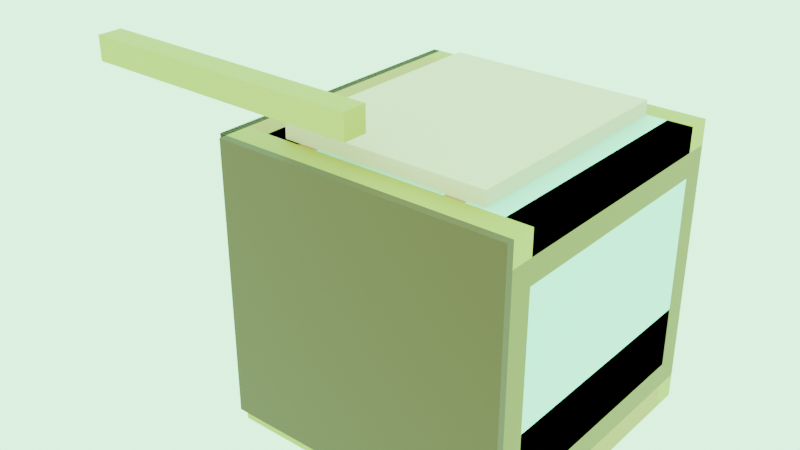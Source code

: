 # Source: SmartBar.blend  (saved by Blender 4.4.32; exported with 4.5.12 LTS)
import bpy
from mathutils import Matrix  # noqa: F401  (used for matrix-valued properties, if any)

bpy.ops.wm.read_factory_settings(use_empty=True)
scene = bpy.context.scene
scene.name = 'Scene'

# ---- collections
col_collection = bpy.data.collections.new('Collection'); scene.collection.children.link(col_collection)
col_electronics = bpy.data.collections.new('electronics'); scene.collection.children.link(col_electronics)
col_in = bpy.data.collections.new('in'); scene.collection.children.link(col_in)
col_main = bpy.data.collections.new('main'); scene.collection.children.link(col_main)
col_4x4x50 = bpy.data.collections.new('4x4x50'); col_main.children.link(col_4x4x50)
col_5x5x60 = bpy.data.collections.new('5x5x60'); col_main.children.link(col_5x5x60)
col_5x5x50 = bpy.data.collections.new('5x5x50'); col_main.children.link(col_5x5x50)
col_door = bpy.data.collections.new('door'); scene.collection.children.link(col_door)
col_insulation = bpy.data.collections.new('insulation'); scene.collection.children.link(col_insulation)
col_cladding = bpy.data.collections.new('cladding'); scene.collection.children.link(col_cladding)

# ---- materials (node trees are filled in below, after node groups)
mat_material_021 = bpy.data.materials.new('Material.021')
mat_material_023 = bpy.data.materials.new('Material.023')
mat_material_026 = bpy.data.materials.new('Material.026')
mat_material_028 = bpy.data.materials.new('Material.028')
mat_material_029 = bpy.data.materials.new('Material.029')
mat_material_030 = bpy.data.materials.new('Material.030')
mat_material_015 = bpy.data.materials.new('Material.015')
mat_material_025 = bpy.data.materials.new('Material.025')
mat_material_027 = bpy.data.materials.new('Material.027')
mat_material_024 = bpy.data.materials.new('Material.024')
mat_material_016 = bpy.data.materials.new('Material.016')
mat_material_002 = bpy.data.materials.new('Material.002')
mat_material_003 = bpy.data.materials.new('Material.003')
mat_material_004 = bpy.data.materials.new('Material.004')
mat_material_005 = bpy.data.materials.new('Material.005')
mat_material_006 = bpy.data.materials.new('Material.006')
mat_material_007 = bpy.data.materials.new('Material.007')
mat_material_008 = bpy.data.materials.new('Material.008')
mat_material_009 = bpy.data.materials.new('Material.009')
mat_material_010 = bpy.data.materials.new('Material.010')
mat_material_011 = bpy.data.materials.new('Material.011')
mat_material_012 = bpy.data.materials.new('Material.012')
mat_material_013 = bpy.data.materials.new('Material.013')
mat_material_014 = bpy.data.materials.new('Material.014')
mat_material_040 = bpy.data.materials.new('Material.040')
mat_material_041 = bpy.data.materials.new('Material.041')
mat_material_042 = bpy.data.materials.new('Material.042')
mat_material_043 = bpy.data.materials.new('Material.043')
mat_material_044 = bpy.data.materials.new('Material.044')
mat_material_031 = bpy.data.materials.new('Material.031')
mat_material_032 = bpy.data.materials.new('Material.032')
mat_material_033 = bpy.data.materials.new('Material.033')
mat_material_035 = bpy.data.materials.new('Material.035')
mat_material_036 = bpy.data.materials.new('Material.036')
mat_material_038 = bpy.data.materials.new('Material.038')
mat_material_039 = bpy.data.materials.new('Material.039')
mat_material = bpy.data.materials.new('Material')
mat_material_001 = bpy.data.materials.new('Material.001')
mat_material_017 = bpy.data.materials.new('Material.017')
mat_material_018 = bpy.data.materials.new('Material.018')
mat_material_019 = bpy.data.materials.new('Material.019')
mat_material_045 = bpy.data.materials.new('Material.045')
mat_material_046 = bpy.data.materials.new('Material.046')
mat_material_047 = bpy.data.materials.new('Material.047')
mat_material_048 = bpy.data.materials.new('Material.048')
mat_material_049 = bpy.data.materials.new('Material.049')
mat_material_050 = bpy.data.materials.new('Material.050')
mat_material_051 = bpy.data.materials.new('Material.051')
mat_material_052 = bpy.data.materials.new('Material.052')
mat_material_053 = bpy.data.materials.new('Material.053')
mat_material_054 = bpy.data.materials.new('Material.054')
mat_material_055 = bpy.data.materials.new('Material.055')
mat_material_056 = bpy.data.materials.new('Material.056')
mat_material_057 = bpy.data.materials.new('Material.057')

# ---- material node trees
mat_material_021.use_nodes = True; mat_material_021.node_tree.nodes.clear()
_N = mat_material_021.node_tree.nodes; _L = mat_material_021.node_tree.links
n0 = _N.new('ShaderNodeBsdfPrincipled'); n0.name = 'Principled BSDF'; n0.location = (10, 300)
n0.inputs[0].default_value = (1.0, 0.5156, 0.3907, 1.0)
n1 = _N.new('ShaderNodeOutputMaterial'); n1.name = 'Material Output'; n1.location = (300, 300)
_L.new(n0.outputs[0], n1.inputs[0])
n1.is_active_output = True
mat_material_023.use_nodes = True; mat_material_023.node_tree.nodes.clear()
_N = mat_material_023.node_tree.nodes; _L = mat_material_023.node_tree.links
n0 = _N.new('ShaderNodeBsdfPrincipled'); n0.name = 'Principled BSDF'; n0.location = (10, 300)
n0.inputs[0].default_value = (0.5772, 0.2355, 0.03261, 1.0)
n0.inputs[2].default_value = 0.5725
n1 = _N.new('ShaderNodeOutputMaterial'); n1.name = 'Material Output'; n1.location = (300, 300)
_L.new(n0.outputs[0], n1.inputs[0])
n1.is_active_output = True
mat_material_026.use_nodes = True; mat_material_026.node_tree.nodes.clear()
_N = mat_material_026.node_tree.nodes; _L = mat_material_026.node_tree.links
n0 = _N.new('ShaderNodeBsdfPrincipled'); n0.name = 'Principled BSDF'; n0.location = (10, 300)
n0.inputs[0].default_value = (0.5772, 0.2355, 0.03261, 1.0)
n0.inputs[2].default_value = 0.5725
n1 = _N.new('ShaderNodeOutputMaterial'); n1.name = 'Material Output'; n1.location = (300, 300)
_L.new(n0.outputs[0], n1.inputs[0])
n1.is_active_output = True
mat_material_028.use_nodes = True; mat_material_028.node_tree.nodes.clear()
_N = mat_material_028.node_tree.nodes; _L = mat_material_028.node_tree.links
n0 = _N.new('ShaderNodeBsdfPrincipled'); n0.name = 'Principled BSDF'; n0.location = (10, 300)
n0.inputs[0].default_value = (0.5772, 0.2355, 0.03261, 1.0)
n0.inputs[2].default_value = 0.5725
n1 = _N.new('ShaderNodeOutputMaterial'); n1.name = 'Material Output'; n1.location = (300, 300)
_L.new(n0.outputs[0], n1.inputs[0])
n1.is_active_output = True
mat_material_029.use_nodes = True; mat_material_029.node_tree.nodes.clear()
_N = mat_material_029.node_tree.nodes; _L = mat_material_029.node_tree.links
n0 = _N.new('ShaderNodeBsdfPrincipled'); n0.name = 'Principled BSDF'; n0.location = (10, 300)
n0.inputs[0].default_value = (0.5772, 0.2355, 0.03261, 1.0)
n0.inputs[2].default_value = 0.5725
n1 = _N.new('ShaderNodeOutputMaterial'); n1.name = 'Material Output'; n1.location = (300, 300)
_L.new(n0.outputs[0], n1.inputs[0])
n1.is_active_output = True
mat_material_030.use_nodes = True; mat_material_030.node_tree.nodes.clear()
_N = mat_material_030.node_tree.nodes; _L = mat_material_030.node_tree.links
n0 = _N.new('ShaderNodeBsdfPrincipled'); n0.name = 'Principled BSDF'; n0.location = (10, 300)
n0.inputs[0].default_value = (0.5772, 0.2355, 0.03261, 1.0)
n0.inputs[2].default_value = 0.5725
n1 = _N.new('ShaderNodeOutputMaterial'); n1.name = 'Material Output'; n1.location = (300, 300)
_L.new(n0.outputs[0], n1.inputs[0])
n1.is_active_output = True
mat_material_015.use_nodes = True; mat_material_015.node_tree.nodes.clear()
_N = mat_material_015.node_tree.nodes; _L = mat_material_015.node_tree.links
n0 = _N.new('ShaderNodeBsdfPrincipled'); n0.name = 'Principled BSDF'; n0.location = (10, 300)
n0.inputs[0].default_value = (0.5776, 0.159, 0.0648, 1.0)
n0.inputs[2].default_value = 0.5725
n1 = _N.new('ShaderNodeOutputMaterial'); n1.name = 'Material Output'; n1.location = (300, 300)
_L.new(n0.outputs[0], n1.inputs[0])
n1.is_active_output = True
mat_material_025.use_nodes = True; mat_material_025.node_tree.nodes.clear()
_N = mat_material_025.node_tree.nodes; _L = mat_material_025.node_tree.links
n0 = _N.new('ShaderNodeBsdfPrincipled'); n0.name = 'Principled BSDF'; n0.location = (10, 300)
n0.inputs[0].default_value = (0.5776, 0.159, 0.0648, 1.0)
n0.inputs[2].default_value = 0.5725
n1 = _N.new('ShaderNodeOutputMaterial'); n1.name = 'Material Output'; n1.location = (300, 300)
_L.new(n0.outputs[0], n1.inputs[0])
n1.is_active_output = True
mat_material_027.use_nodes = True; mat_material_027.node_tree.nodes.clear()
_N = mat_material_027.node_tree.nodes; _L = mat_material_027.node_tree.links
n0 = _N.new('ShaderNodeBsdfPrincipled'); n0.name = 'Principled BSDF'; n0.location = (10, 300)
n0.inputs[0].default_value = (0.5776, 0.159, 0.0648, 1.0)
n0.inputs[2].default_value = 0.5725
n1 = _N.new('ShaderNodeOutputMaterial'); n1.name = 'Material Output'; n1.location = (300, 300)
_L.new(n0.outputs[0], n1.inputs[0])
n1.is_active_output = True
mat_material_024.use_nodes = True; mat_material_024.node_tree.nodes.clear()
_N = mat_material_024.node_tree.nodes; _L = mat_material_024.node_tree.links
n0 = _N.new('ShaderNodeBsdfPrincipled'); n0.name = 'Principled BSDF'; n0.location = (10, 300)
n0.inputs[0].default_value = (0.5776, 0.159, 0.0648, 1.0)
n0.inputs[2].default_value = 0.5725
n1 = _N.new('ShaderNodeOutputMaterial'); n1.name = 'Material Output'; n1.location = (300, 300)
_L.new(n0.outputs[0], n1.inputs[0])
n1.is_active_output = True
mat_material_016.use_nodes = True; mat_material_016.node_tree.nodes.clear()
_N = mat_material_016.node_tree.nodes; _L = mat_material_016.node_tree.links
n0 = _N.new('ShaderNodeBsdfPrincipled'); n0.name = 'Principled BSDF'; n0.location = (10, 300)
n0.inputs[0].default_value = (0.5776, 0.159, 0.0648, 1.0)
n0.inputs[2].default_value = 0.5725
n1 = _N.new('ShaderNodeOutputMaterial'); n1.name = 'Material Output'; n1.location = (300, 300)
_L.new(n0.outputs[0], n1.inputs[0])
n1.is_active_output = True
mat_material_002.use_nodes = True; mat_material_002.node_tree.nodes.clear()
_N = mat_material_002.node_tree.nodes; _L = mat_material_002.node_tree.links
n0 = _N.new('ShaderNodeBsdfPrincipled'); n0.name = 'Principled BSDF'; n0.location = (10, 300)
n0.inputs[0].default_value = (0.5404, 0.3119, 0.005986, 1.0)
n0.inputs[2].default_value = 0.5725
n1 = _N.new('ShaderNodeOutputMaterial'); n1.name = 'Material Output'; n1.location = (300, 300)
_L.new(n0.outputs[0], n1.inputs[0])
n1.is_active_output = True
mat_material_003.use_nodes = True; mat_material_003.node_tree.nodes.clear()
_N = mat_material_003.node_tree.nodes; _L = mat_material_003.node_tree.links
n0 = _N.new('ShaderNodeBsdfPrincipled'); n0.name = 'Principled BSDF'; n0.location = (10, 300)
n0.inputs[0].default_value = (0.5404, 0.3119, 0.005986, 1.0)
n0.inputs[2].default_value = 0.5725
n1 = _N.new('ShaderNodeOutputMaterial'); n1.name = 'Material Output'; n1.location = (300, 300)
_L.new(n0.outputs[0], n1.inputs[0])
n1.is_active_output = True
mat_material_004.use_nodes = True; mat_material_004.node_tree.nodes.clear()
_N = mat_material_004.node_tree.nodes; _L = mat_material_004.node_tree.links
n0 = _N.new('ShaderNodeBsdfPrincipled'); n0.name = 'Principled BSDF'; n0.location = (10, 300)
n0.inputs[0].default_value = (0.5404, 0.3119, 0.005986, 1.0)
n0.inputs[2].default_value = 0.5725
n1 = _N.new('ShaderNodeOutputMaterial'); n1.name = 'Material Output'; n1.location = (300, 300)
_L.new(n0.outputs[0], n1.inputs[0])
n1.is_active_output = True
mat_material_005.use_nodes = True; mat_material_005.node_tree.nodes.clear()
_N = mat_material_005.node_tree.nodes; _L = mat_material_005.node_tree.links
n0 = _N.new('ShaderNodeBsdfPrincipled'); n0.name = 'Principled BSDF'; n0.location = (10, 300)
n0.inputs[0].default_value = (0.5404, 0.3119, 0.005986, 1.0)
n0.inputs[2].default_value = 0.5725
n1 = _N.new('ShaderNodeOutputMaterial'); n1.name = 'Material Output'; n1.location = (300, 300)
_L.new(n0.outputs[0], n1.inputs[0])
n1.is_active_output = True
mat_material_006.use_nodes = True; mat_material_006.node_tree.nodes.clear()
_N = mat_material_006.node_tree.nodes; _L = mat_material_006.node_tree.links
n0 = _N.new('ShaderNodeBsdfPrincipled'); n0.name = 'Principled BSDF'; n0.location = (10, 300)
n0.inputs[0].default_value = (0.5404, 0.3119, 0.005986, 1.0)
n0.inputs[2].default_value = 0.5725
n1 = _N.new('ShaderNodeOutputMaterial'); n1.name = 'Material Output'; n1.location = (300, 300)
_L.new(n0.outputs[0], n1.inputs[0])
n1.is_active_output = True
mat_material_007.use_nodes = True; mat_material_007.node_tree.nodes.clear()
_N = mat_material_007.node_tree.nodes; _L = mat_material_007.node_tree.links
n0 = _N.new('ShaderNodeBsdfPrincipled'); n0.name = 'Principled BSDF'; n0.location = (10, 300)
n0.inputs[0].default_value = (0.5772, 0.2355, 0.03261, 1.0)
n0.inputs[2].default_value = 0.5725
n1 = _N.new('ShaderNodeOutputMaterial'); n1.name = 'Material Output'; n1.location = (300, 300)
_L.new(n0.outputs[0], n1.inputs[0])
n1.is_active_output = True
mat_material_008.use_nodes = True; mat_material_008.node_tree.nodes.clear()
_N = mat_material_008.node_tree.nodes; _L = mat_material_008.node_tree.links
n0 = _N.new('ShaderNodeBsdfPrincipled'); n0.name = 'Principled BSDF'; n0.location = (10, 300)
n0.inputs[0].default_value = (0.5772, 0.2355, 0.03261, 1.0)
n0.inputs[2].default_value = 0.5725
n1 = _N.new('ShaderNodeOutputMaterial'); n1.name = 'Material Output'; n1.location = (300, 300)
_L.new(n0.outputs[0], n1.inputs[0])
n1.is_active_output = True
mat_material_009.use_nodes = True; mat_material_009.node_tree.nodes.clear()
_N = mat_material_009.node_tree.nodes; _L = mat_material_009.node_tree.links
n0 = _N.new('ShaderNodeBsdfPrincipled'); n0.name = 'Principled BSDF'; n0.location = (10, 300)
n0.inputs[0].default_value = (0.5772, 0.2355, 0.03261, 1.0)
n0.inputs[2].default_value = 0.5725
n1 = _N.new('ShaderNodeOutputMaterial'); n1.name = 'Material Output'; n1.location = (300, 300)
_L.new(n0.outputs[0], n1.inputs[0])
n1.is_active_output = True
mat_material_010.use_nodes = True; mat_material_010.node_tree.nodes.clear()
_N = mat_material_010.node_tree.nodes; _L = mat_material_010.node_tree.links
n0 = _N.new('ShaderNodeBsdfPrincipled'); n0.name = 'Principled BSDF'; n0.location = (10, 300)
n0.inputs[0].default_value = (0.5772, 0.2355, 0.03261, 1.0)
n0.inputs[2].default_value = 0.5725
n1 = _N.new('ShaderNodeOutputMaterial'); n1.name = 'Material Output'; n1.location = (300, 300)
_L.new(n0.outputs[0], n1.inputs[0])
n1.is_active_output = True
mat_material_011.use_nodes = True; mat_material_011.node_tree.nodes.clear()
_N = mat_material_011.node_tree.nodes; _L = mat_material_011.node_tree.links
n0 = _N.new('ShaderNodeBsdfPrincipled'); n0.name = 'Principled BSDF'; n0.location = (10, 300)
n0.inputs[0].default_value = (0.5772, 0.2355, 0.03261, 1.0)
n0.inputs[2].default_value = 0.5725
n1 = _N.new('ShaderNodeOutputMaterial'); n1.name = 'Material Output'; n1.location = (300, 300)
_L.new(n0.outputs[0], n1.inputs[0])
n1.is_active_output = True
mat_material_012.use_nodes = True; mat_material_012.node_tree.nodes.clear()
_N = mat_material_012.node_tree.nodes; _L = mat_material_012.node_tree.links
n0 = _N.new('ShaderNodeBsdfPrincipled'); n0.name = 'Principled BSDF'; n0.location = (10, 300)
n0.inputs[0].default_value = (0.5772, 0.2355, 0.03261, 1.0)
n0.inputs[2].default_value = 0.5725
n1 = _N.new('ShaderNodeOutputMaterial'); n1.name = 'Material Output'; n1.location = (300, 300)
_L.new(n0.outputs[0], n1.inputs[0])
n1.is_active_output = True
mat_material_013.use_nodes = True; mat_material_013.node_tree.nodes.clear()
_N = mat_material_013.node_tree.nodes; _L = mat_material_013.node_tree.links
n0 = _N.new('ShaderNodeBsdfPrincipled'); n0.name = 'Principled BSDF'; n0.location = (10, 300)
n0.inputs[0].default_value = (0.5772, 0.2355, 0.03261, 1.0)
n0.inputs[2].default_value = 0.5725
n1 = _N.new('ShaderNodeOutputMaterial'); n1.name = 'Material Output'; n1.location = (300, 300)
_L.new(n0.outputs[0], n1.inputs[0])
n1.is_active_output = True
mat_material_014.use_nodes = True; mat_material_014.node_tree.nodes.clear()
_N = mat_material_014.node_tree.nodes; _L = mat_material_014.node_tree.links
n0 = _N.new('ShaderNodeBsdfPrincipled'); n0.name = 'Principled BSDF'; n0.location = (10, 300)
n0.inputs[0].default_value = (0.5772, 0.2355, 0.03261, 1.0)
n0.inputs[2].default_value = 0.5725
n1 = _N.new('ShaderNodeOutputMaterial'); n1.name = 'Material Output'; n1.location = (300, 300)
_L.new(n0.outputs[0], n1.inputs[0])
n1.is_active_output = True
mat_material_040.use_nodes = True; mat_material_040.node_tree.nodes.clear()
_N = mat_material_040.node_tree.nodes; _L = mat_material_040.node_tree.links
n0 = _N.new('ShaderNodeBsdfPrincipled'); n0.name = 'Principled BSDF'; n0.location = (10, 300)
n0.inputs[0].default_value = (0.2918, 0.1221, 0.0185, 1.0)
n0.inputs[2].default_value = 0.5725
n1 = _N.new('ShaderNodeOutputMaterial'); n1.name = 'Material Output'; n1.location = (300, 300)
_L.new(n0.outputs[0], n1.inputs[0])
n1.is_active_output = True
mat_material_041.use_nodes = True; mat_material_041.node_tree.nodes.clear()
_N = mat_material_041.node_tree.nodes; _L = mat_material_041.node_tree.links
n0 = _N.new('ShaderNodeBsdfPrincipled'); n0.name = 'Principled BSDF'; n0.location = (10, 300)
n0.inputs[0].default_value = (0.2912, 0.1218, 0.01865, 1.0)
n0.inputs[2].default_value = 0.5725
n1 = _N.new('ShaderNodeOutputMaterial'); n1.name = 'Material Output'; n1.location = (300, 300)
_L.new(n0.outputs[0], n1.inputs[0])
n1.is_active_output = True
mat_material_042.use_nodes = True; mat_material_042.node_tree.nodes.clear()
_N = mat_material_042.node_tree.nodes; _L = mat_material_042.node_tree.links
n0 = _N.new('ShaderNodeBsdfPrincipled'); n0.name = 'Principled BSDF'; n0.location = (10, 300)
n0.inputs[0].default_value = (0.2918, 0.1221, 0.0185, 1.0)
n0.inputs[2].default_value = 0.5725
n1 = _N.new('ShaderNodeOutputMaterial'); n1.name = 'Material Output'; n1.location = (300, 300)
_L.new(n0.outputs[0], n1.inputs[0])
n1.is_active_output = True
mat_material_043.use_nodes = True; mat_material_043.node_tree.nodes.clear()
_N = mat_material_043.node_tree.nodes; _L = mat_material_043.node_tree.links
n0 = _N.new('ShaderNodeBsdfPrincipled'); n0.name = 'Principled BSDF'; n0.location = (10, 300)
n0.inputs[0].default_value = (0.2918, 0.1221, 0.0185, 1.0)
n0.inputs[2].default_value = 0.5725
n1 = _N.new('ShaderNodeOutputMaterial'); n1.name = 'Material Output'; n1.location = (300, 300)
_L.new(n0.outputs[0], n1.inputs[0])
n1.is_active_output = True
mat_material_044.use_nodes = True; mat_material_044.node_tree.nodes.clear()
_N = mat_material_044.node_tree.nodes; _L = mat_material_044.node_tree.links
n0 = _N.new('ShaderNodeBsdfPrincipled'); n0.name = 'Principled BSDF'; n0.location = (10, 300)
n0.inputs[0].default_value = (0.1503, 0.7569, 0.8, 1.0)
n1 = _N.new('ShaderNodeOutputMaterial'); n1.name = 'Material Output'; n1.location = (300, 300)
_L.new(n0.outputs[0], n1.inputs[0])
n1.is_active_output = True
mat_material_031.use_nodes = True; mat_material_031.node_tree.nodes.clear()
_N = mat_material_031.node_tree.nodes; _L = mat_material_031.node_tree.links
n0 = _N.new('ShaderNodeBsdfPrincipled'); n0.name = 'Principled BSDF'; n0.location = (10, 300)
n0.inputs[0].default_value = (0.1503, 0.7569, 0.8, 1.0)
n1 = _N.new('ShaderNodeOutputMaterial'); n1.name = 'Material Output'; n1.location = (300, 300)
_L.new(n0.outputs[0], n1.inputs[0])
n1.is_active_output = True
mat_material_032.use_nodes = True; mat_material_032.node_tree.nodes.clear()
_N = mat_material_032.node_tree.nodes; _L = mat_material_032.node_tree.links
n0 = _N.new('ShaderNodeBsdfPrincipled'); n0.name = 'Principled BSDF'; n0.location = (10, 300)
n0.inputs[0].default_value = (0.1503, 0.7569, 0.8, 1.0)
n1 = _N.new('ShaderNodeOutputMaterial'); n1.name = 'Material Output'; n1.location = (300, 300)
_L.new(n0.outputs[0], n1.inputs[0])
n1.is_active_output = True
mat_material_033.use_nodes = True; mat_material_033.node_tree.nodes.clear()
_N = mat_material_033.node_tree.nodes; _L = mat_material_033.node_tree.links
n0 = _N.new('ShaderNodeBsdfPrincipled'); n0.name = 'Principled BSDF'; n0.location = (10, 300)
n0.inputs[0].default_value = (0.1503, 0.7569, 0.8, 1.0)
n1 = _N.new('ShaderNodeOutputMaterial'); n1.name = 'Material Output'; n1.location = (300, 300)
_L.new(n0.outputs[0], n1.inputs[0])
n1.is_active_output = True
mat_material_035.use_nodes = True; mat_material_035.node_tree.nodes.clear()
_N = mat_material_035.node_tree.nodes; _L = mat_material_035.node_tree.links
n0 = _N.new('ShaderNodeBsdfPrincipled'); n0.name = 'Principled BSDF'; n0.location = (10, 300)
n0.inputs[0].default_value = (0.1503, 0.7569, 0.8, 1.0)
n1 = _N.new('ShaderNodeOutputMaterial'); n1.name = 'Material Output'; n1.location = (300, 300)
_L.new(n0.outputs[0], n1.inputs[0])
n1.is_active_output = True
mat_material_036.use_nodes = True; mat_material_036.node_tree.nodes.clear()
_N = mat_material_036.node_tree.nodes; _L = mat_material_036.node_tree.links
n0 = _N.new('ShaderNodeBsdfPrincipled'); n0.name = 'Principled BSDF'; n0.location = (10, 300)
n0.inputs[0].default_value = (0.1503, 0.7569, 0.8, 1.0)
n1 = _N.new('ShaderNodeOutputMaterial'); n1.name = 'Material Output'; n1.location = (300, 300)
_L.new(n0.outputs[0], n1.inputs[0])
n1.is_active_output = True
mat_material_038.use_nodes = True; mat_material_038.node_tree.nodes.clear()
_N = mat_material_038.node_tree.nodes; _L = mat_material_038.node_tree.links
n0 = _N.new('ShaderNodeBsdfPrincipled'); n0.name = 'Principled BSDF'; n0.location = (10, 300)
n0.inputs[0].default_value = (0.1503, 0.7569, 0.8, 1.0)
n1 = _N.new('ShaderNodeOutputMaterial'); n1.name = 'Material Output'; n1.location = (300, 300)
_L.new(n0.outputs[0], n1.inputs[0])
n1.is_active_output = True
mat_material_039.use_nodes = True; mat_material_039.node_tree.nodes.clear()
_N = mat_material_039.node_tree.nodes; _L = mat_material_039.node_tree.links
n0 = _N.new('ShaderNodeBsdfPrincipled'); n0.name = 'Principled BSDF'; n0.location = (10, 300)
n0.inputs[0].default_value = (0.1503, 0.7569, 0.8, 1.0)
n1 = _N.new('ShaderNodeOutputMaterial'); n1.name = 'Material Output'; n1.location = (300, 300)
_L.new(n0.outputs[0], n1.inputs[0])
n1.is_active_output = True
mat_material.use_nodes = True; mat_material.node_tree.nodes.clear()
_N = mat_material.node_tree.nodes; _L = mat_material.node_tree.links
n0 = _N.new('ShaderNodeBsdfPrincipled'); n0.name = 'Principled BSDF'; n0.location = (10, 300)
n0.inputs[0].default_value = (0.1195, 0.0185, 0.0, 1.0)
n1 = _N.new('ShaderNodeOutputMaterial'); n1.name = 'Material Output'; n1.location = (300, 300)
_L.new(n0.outputs[0], n1.inputs[0])
n1.is_active_output = True
mat_material_001.use_nodes = True; mat_material_001.node_tree.nodes.clear()
_N = mat_material_001.node_tree.nodes; _L = mat_material_001.node_tree.links
n0 = _N.new('ShaderNodeBsdfPrincipled'); n0.name = 'Principled BSDF'; n0.location = (10, 300)
n0.inputs[0].default_value = (0.1195, 0.0185, 0.0, 1.0)
n1 = _N.new('ShaderNodeOutputMaterial'); n1.name = 'Material Output'; n1.location = (300, 300)
_L.new(n0.outputs[0], n1.inputs[0])
n1.is_active_output = True
mat_material_017.use_nodes = True; mat_material_017.node_tree.nodes.clear()
_N = mat_material_017.node_tree.nodes; _L = mat_material_017.node_tree.links
n0 = _N.new('ShaderNodeBsdfPrincipled'); n0.name = 'Principled BSDF'; n0.location = (10, 300)
n0.inputs[0].default_value = (0.1195, 0.0185, 0.0, 1.0)
n1 = _N.new('ShaderNodeOutputMaterial'); n1.name = 'Material Output'; n1.location = (300, 300)
_L.new(n0.outputs[0], n1.inputs[0])
n1.is_active_output = True
mat_material_018.use_nodes = True; mat_material_018.node_tree.nodes.clear()
_N = mat_material_018.node_tree.nodes; _L = mat_material_018.node_tree.links
n0 = _N.new('ShaderNodeBsdfPrincipled'); n0.name = 'Principled BSDF'; n0.location = (10, 300)
n0.inputs[0].default_value = (0.1195, 0.0185, 0.0, 1.0)
n1 = _N.new('ShaderNodeOutputMaterial'); n1.name = 'Material Output'; n1.location = (300, 300)
_L.new(n0.outputs[0], n1.inputs[0])
n1.is_active_output = True
mat_material_019.use_nodes = True; mat_material_019.node_tree.nodes.clear()
_N = mat_material_019.node_tree.nodes; _L = mat_material_019.node_tree.links
n0 = _N.new('ShaderNodeBsdfPrincipled'); n0.name = 'Principled BSDF'; n0.location = (10, 300)
n0.inputs[0].default_value = (0.1195, 0.0185, 0.0, 1.0)
n1 = _N.new('ShaderNodeOutputMaterial'); n1.name = 'Material Output'; n1.location = (300, 300)
_L.new(n0.outputs[0], n1.inputs[0])
n1.is_active_output = True
mat_material_045.use_nodes = True; mat_material_045.node_tree.nodes.clear()
_N = mat_material_045.node_tree.nodes; _L = mat_material_045.node_tree.links
n0 = _N.new('ShaderNodeBsdfPrincipled'); n0.name = 'Principled BSDF'; n0.location = (10, 300)
n0.inputs[0].default_value = (0.1195, 0.0185, 0.0, 1.0)
n1 = _N.new('ShaderNodeOutputMaterial'); n1.name = 'Material Output'; n1.location = (300, 300)
_L.new(n0.outputs[0], n1.inputs[0])
n1.is_active_output = True
mat_material_046.use_nodes = True; mat_material_046.node_tree.nodes.clear()
_N = mat_material_046.node_tree.nodes; _L = mat_material_046.node_tree.links
n0 = _N.new('ShaderNodeBsdfPrincipled'); n0.name = 'Principled BSDF'; n0.location = (10, 300)
n0.inputs[0].default_value = (0.1195, 0.0185, 0.0, 1.0)
n1 = _N.new('ShaderNodeOutputMaterial'); n1.name = 'Material Output'; n1.location = (300, 300)
_L.new(n0.outputs[0], n1.inputs[0])
n1.is_active_output = True
mat_material_047.use_nodes = True; mat_material_047.node_tree.nodes.clear()
_N = mat_material_047.node_tree.nodes; _L = mat_material_047.node_tree.links
n0 = _N.new('ShaderNodeBsdfPrincipled'); n0.name = 'Principled BSDF'; n0.location = (10, 300)
n0.inputs[0].default_value = (0.1195, 0.0185, 0.0, 1.0)
n1 = _N.new('ShaderNodeOutputMaterial'); n1.name = 'Material Output'; n1.location = (300, 300)
_L.new(n0.outputs[0], n1.inputs[0])
n1.is_active_output = True
mat_material_048.use_nodes = True; mat_material_048.node_tree.nodes.clear()
_N = mat_material_048.node_tree.nodes; _L = mat_material_048.node_tree.links
n0 = _N.new('ShaderNodeBsdfPrincipled'); n0.name = 'Principled BSDF'; n0.location = (10, 300)
n0.inputs[0].default_value = (0.1195, 0.0185, 0.0, 1.0)
n1 = _N.new('ShaderNodeOutputMaterial'); n1.name = 'Material Output'; n1.location = (300, 300)
_L.new(n0.outputs[0], n1.inputs[0])
n1.is_active_output = True
mat_material_049.use_nodes = True; mat_material_049.node_tree.nodes.clear()
_N = mat_material_049.node_tree.nodes; _L = mat_material_049.node_tree.links
n0 = _N.new('ShaderNodeBsdfPrincipled'); n0.name = 'Principled BSDF'; n0.location = (10, 300)
n0.inputs[0].default_value = (0.1195, 0.0185, 0.0, 1.0)
n1 = _N.new('ShaderNodeOutputMaterial'); n1.name = 'Material Output'; n1.location = (300, 300)
_L.new(n0.outputs[0], n1.inputs[0])
n1.is_active_output = True
mat_material_050.use_nodes = True; mat_material_050.node_tree.nodes.clear()
_N = mat_material_050.node_tree.nodes; _L = mat_material_050.node_tree.links
n0 = _N.new('ShaderNodeBsdfPrincipled'); n0.name = 'Principled BSDF'; n0.location = (10, 300)
n0.inputs[0].default_value = (0.1195, 0.0185, 0.0, 1.0)
n1 = _N.new('ShaderNodeOutputMaterial'); n1.name = 'Material Output'; n1.location = (300, 300)
_L.new(n0.outputs[0], n1.inputs[0])
n1.is_active_output = True
mat_material_051.use_nodes = True; mat_material_051.node_tree.nodes.clear()
_N = mat_material_051.node_tree.nodes; _L = mat_material_051.node_tree.links
n0 = _N.new('ShaderNodeBsdfPrincipled'); n0.name = 'Principled BSDF'; n0.location = (10, 300)
n0.inputs[0].default_value = (0.1195, 0.0185, 0.0, 1.0)
n1 = _N.new('ShaderNodeOutputMaterial'); n1.name = 'Material Output'; n1.location = (300, 300)
_L.new(n0.outputs[0], n1.inputs[0])
n1.is_active_output = True
mat_material_052.use_nodes = True; mat_material_052.node_tree.nodes.clear()
_N = mat_material_052.node_tree.nodes; _L = mat_material_052.node_tree.links
n0 = _N.new('ShaderNodeBsdfPrincipled'); n0.name = 'Principled BSDF'; n0.location = (10, 300)
n0.inputs[0].default_value = (0.1195, 0.0185, 0.0, 1.0)
n1 = _N.new('ShaderNodeOutputMaterial'); n1.name = 'Material Output'; n1.location = (300, 300)
_L.new(n0.outputs[0], n1.inputs[0])
n1.is_active_output = True
mat_material_053.use_nodes = True; mat_material_053.node_tree.nodes.clear()
_N = mat_material_053.node_tree.nodes; _L = mat_material_053.node_tree.links
n0 = _N.new('ShaderNodeBsdfPrincipled'); n0.name = 'Principled BSDF'; n0.location = (10, 300)
n0.inputs[0].default_value = (0.1195, 0.0185, 0.0, 1.0)
n1 = _N.new('ShaderNodeOutputMaterial'); n1.name = 'Material Output'; n1.location = (300, 300)
_L.new(n0.outputs[0], n1.inputs[0])
n1.is_active_output = True
mat_material_054.use_nodes = True; mat_material_054.node_tree.nodes.clear()
_N = mat_material_054.node_tree.nodes; _L = mat_material_054.node_tree.links
n0 = _N.new('ShaderNodeBsdfPrincipled'); n0.name = 'Principled BSDF'; n0.location = (10, 300)
n0.inputs[0].default_value = (0.1195, 0.0185, 0.0, 1.0)
n1 = _N.new('ShaderNodeOutputMaterial'); n1.name = 'Material Output'; n1.location = (300, 300)
_L.new(n0.outputs[0], n1.inputs[0])
n1.is_active_output = True
mat_material_055.use_nodes = True; mat_material_055.node_tree.nodes.clear()
_N = mat_material_055.node_tree.nodes; _L = mat_material_055.node_tree.links
n0 = _N.new('ShaderNodeBsdfPrincipled'); n0.name = 'Principled BSDF'; n0.location = (10, 300)
n0.inputs[0].default_value = (0.1195, 0.0185, 0.0, 1.0)
n1 = _N.new('ShaderNodeOutputMaterial'); n1.name = 'Material Output'; n1.location = (300, 300)
_L.new(n0.outputs[0], n1.inputs[0])
n1.is_active_output = True
mat_material_056.use_nodes = True; mat_material_056.node_tree.nodes.clear()
_N = mat_material_056.node_tree.nodes; _L = mat_material_056.node_tree.links
n0 = _N.new('ShaderNodeBsdfPrincipled'); n0.name = 'Principled BSDF'; n0.location = (10, 300)
n0.inputs[0].default_value = (0.1195, 0.0185, 0.0, 1.0)
n1 = _N.new('ShaderNodeOutputMaterial'); n1.name = 'Material Output'; n1.location = (300, 300)
_L.new(n0.outputs[0], n1.inputs[0])
n1.is_active_output = True
mat_material_057.use_nodes = True; mat_material_057.node_tree.nodes.clear()
_N = mat_material_057.node_tree.nodes; _L = mat_material_057.node_tree.links
n0 = _N.new('ShaderNodeBsdfPrincipled'); n0.name = 'Principled BSDF'; n0.location = (10, 300)
n0.inputs[0].default_value = (0.1195, 0.0185, 0.0, 1.0)
n1 = _N.new('ShaderNodeOutputMaterial'); n1.name = 'Material Output'; n1.location = (300, 300)
_L.new(n0.outputs[0], n1.inputs[0])
n1.is_active_output = True

# ---- world
world_world = bpy.data.worlds.new('World'); scene.world = world_world
world_world.use_nodes = True; world_world.node_tree.nodes.clear()
_N = world_world.node_tree.nodes; _L = world_world.node_tree.links
n0 = _N.new('ShaderNodeOutputWorld'); n0.name = 'World Output'; n0.location = (300, 300)
n1 = _N.new('ShaderNodeBackground'); n1.name = 'Background'; n1.location = (10, 300)
n1.inputs[0].default_value = (0.01384, 0.05088, 0.02214, 1.0)
n1.inputs[1].default_value = 108.2
_L.new(n1.outputs[0], n0.inputs[0])
n0.is_active_output = True
world_world.color = (0.05088, 0.05088, 0.05088)
world_world.sun_shadow_jitter_overblur = 0.0

# ---- meshes
me_cube_002 = bpy.data.meshes.new('Cube.002')
me_cube_002.from_pydata([(-35.0, -35.0, -35.0), (-35.0, -35.0, 35.0), (-35.0, 35.0, -35.0), (-35.0, 35.0, 35.0), (35.0, -35.0, -35.0), (35.0, -35.0, 35.0), (35.0, 35.0, -35.0), (35.0, 35.0, 35.0), (-35.0, -35.0, -35.0), (-35.0, -35.0, 35.0), (-35.0, 35.0, -35.0), (-35.0, 35.0, 35.0), (35.0, -35.0, -35.0), (35.0, -35.0, 35.0), (35.0, 35.0, -35.0), (35.0, 35.0, 35.0)], [], [(0, 1, 3, 2), (2, 3, 7, 6), (6, 7, 5, 4), (4, 5, 1, 0), (2, 6, 4, 0), (7, 3, 1, 5), (8, 9, 11, 10), (10, 11, 15, 14), (14, 15, 13, 12), (12, 13, 9, 8), (10, 14, 12, 8), (15, 11, 9, 13)])
_uv = me_cube_002.uv_layers.new(name='UVMap')
_uv.uv.foreach_set('vector', [0.375, 0.0, 0.625, 0.0, 0.625, 0.25, 0.375, 0.25, 0.375, 0.25, 0.625, 0.25, 0.625, 0.5, 0.375, 0.5, 0.375, 0.5, 0.625, 0.5, 0.625, 0.75, 0.375, 0.75, 0.375, 0.75, 0.625, 0.75, 0.625, 1.0, 0.375, 1.0, 0.125, 0.5, 0.375, 0.5, 0.375, 0.75, 0.125, 0.75, 0.625, 0.5, 0.875, 0.5, 0.875, 0.75, 0.625, 0.75, 0.375, 0.0, 0.625, 0.0, 0.625, 0.25, 0.375, 0.25, 0.375, 0.25, 0.625, 0.25, 0.625, 0.5, 0.375, 0.5, 0.375, 0.5, 0.625, 0.5, 0.625, 0.75, 0.375, 0.75, 0.375, 0.75, 0.625, 0.75, 0.625, 1.0, 0.375, 1.0, 0.125, 0.5, 0.375, 0.5, 0.375, 0.75, 0.125, 0.75, 0.625, 0.5, 0.875, 0.5, 0.875, 0.75, 0.625, 0.75])
me_cube_002.update()
me_cube_004 = bpy.data.meshes.new('Cube.004')
me_cube_004.from_pydata([(-24.5, -24.5, -24.5), (-24.5, -24.5, 24.5), (-24.5, 24.5, -24.5), (-24.5, 24.5, 24.5), (24.5, -24.5, -24.5), (24.5, -24.5, 24.5), (24.5, 24.5, -24.5), (24.5, 24.5, 24.5)], [], [(0, 1, 3, 2), (2, 3, 7, 6), (6, 7, 5, 4), (4, 5, 1, 0), (2, 6, 4, 0), (7, 3, 1, 5)])
_uv = me_cube_004.uv_layers.new(name='UVMap')
_uv.uv.foreach_set('vector', [0.375, 0.0, 0.625, 0.0, 0.625, 0.25, 0.375, 0.25, 0.375, 0.25, 0.625, 0.25, 0.625, 0.5, 0.375, 0.5, 0.375, 0.5, 0.625, 0.5, 0.625, 0.75, 0.375, 0.75, 0.375, 0.75, 0.625, 0.75, 0.625, 1.0, 0.375, 1.0, 0.125, 0.5, 0.375, 0.5, 0.375, 0.75, 0.125, 0.75, 0.625, 0.5, 0.875, 0.5, 0.875, 0.75, 0.625, 0.75])
me_cube_004.materials.append(mat_material_021)
me_cube_004.update()
me_cube_005 = bpy.data.meshes.new('Cube.005')
me_cube_005.from_pydata([(-2.5, -2.5, -2.5), (-2.5, -2.5, 2.5), (-2.5, 2.5, -2.5), (-2.5, 2.5, 2.5), (2.5, -2.5, -2.5), (2.5, -2.5, 2.5), (2.5, 2.5, -2.5), (2.5, 2.5, 2.5)], [], [(0, 1, 3, 2), (2, 3, 7, 6), (6, 7, 5, 4), (4, 5, 1, 0), (2, 6, 4, 0), (7, 3, 1, 5)])
_uv = me_cube_005.uv_layers.new(name='UVMap')
_uv.uv.foreach_set('vector', [0.375, 0.0, 0.625, 0.0, 0.625, 0.25, 0.375, 0.25, 0.375, 0.25, 0.625, 0.25, 0.625, 0.5, 0.375, 0.5, 0.375, 0.5, 0.625, 0.5, 0.625, 0.75, 0.375, 0.75, 0.375, 0.75, 0.625, 0.75, 0.625, 1.0, 0.375, 1.0, 0.125, 0.5, 0.375, 0.5, 0.375, 0.75, 0.125, 0.75, 0.625, 0.5, 0.875, 0.5, 0.875, 0.75, 0.625, 0.75])
me_cube_005.update()
me_cylinder = bpy.data.meshes.new('Cylinder')
me_cylinder.from_pydata([(0.0, 7.0, -15.0), (0.0, 7.0, 15.0), (1.366, 6.865, -15.0), (1.366, 6.865, 15.0), (2.679, 6.467, -15.0), (2.679, 6.467, 15.0), (3.889, 5.82, -15.0), (3.889, 5.82, 15.0), (4.95, 4.95, -15.0), (4.95, 4.95, 15.0), (5.82, 3.889, -15.0), (5.82, 3.889, 15.0), (6.467, 2.679, -15.0), (6.467, 2.679, 15.0), (6.865, 1.366, -15.0), (6.865, 1.366, 15.0), (7.0, 0.0, -15.0), (7.0, 0.0, 15.0), (6.865, -1.366, -15.0), (6.865, -1.366, 15.0), (6.467, -2.679, -15.0), (6.467, -2.679, 15.0), (5.82, -3.889, -15.0), (5.82, -3.889, 15.0), (4.95, -4.95, -15.0), (4.95, -4.95, 15.0), (3.889, -5.82, -15.0), (3.889, -5.82, 15.0), (2.679, -6.467, -15.0), (2.679, -6.467, 15.0), (1.366, -6.865, -15.0), (1.366, -6.865, 15.0), (0.0, -7.0, -15.0), (0.0, -7.0, 15.0), (-1.366, -6.865, -15.0), (-1.366, -6.865, 15.0), (-2.679, -6.467, -15.0), (-2.679, -6.467, 15.0), (-3.889, -5.82, -15.0), (-3.889, -5.82, 15.0), (-4.95, -4.95, -15.0), (-4.95, -4.95, 15.0), (-5.82, -3.889, -15.0), (-5.82, -3.889, 15.0), (-6.467, -2.679, -15.0), (-6.467, -2.679, 15.0), (-6.865, -1.366, -15.0), (-6.865, -1.366, 15.0), (-7.0, 0.0, -15.0), (-7.0, 0.0, 15.0), (-6.865, 1.366, -15.0), (-6.865, 1.366, 15.0), (-6.467, 2.679, -15.0), (-6.467, 2.679, 15.0), (-5.82, 3.889, -15.0), (-5.82, 3.889, 15.0), (-4.95, 4.95, -15.0), (-4.95, 4.95, 15.0), (-3.889, 5.82, -15.0), (-3.889, 5.82, 15.0), (-2.679, 6.467, -15.0), (-2.679, 6.467, 15.0), (-1.366, 6.865, -15.0), (-1.366, 6.865, 15.0)], [], [(0, 1, 3, 2), (2, 3, 5, 4), (4, 5, 7, 6), (6, 7, 9, 8), (8, 9, 11, 10), (10, 11, 13, 12), (12, 13, 15, 14), (14, 15, 17, 16), (16, 17, 19, 18), (18, 19, 21, 20), (20, 21, 23, 22), (22, 23, 25, 24), (24, 25, 27, 26), (26, 27, 29, 28), (28, 29, 31, 30), (30, 31, 33, 32), (32, 33, 35, 34), (34, 35, 37, 36), (36, 37, 39, 38), (38, 39, 41, 40), (40, 41, 43, 42), (42, 43, 45, 44), (44, 45, 47, 46), (46, 47, 49, 48), (48, 49, 51, 50), (50, 51, 53, 52), (52, 53, 55, 54), (54, 55, 57, 56), (56, 57, 59, 58), (58, 59, 61, 60), (3, 1, 63, 61, 59, 57, 55, 53, 51, 49, 47, 45, 43, 41, 39, 37, 35, 33, 31, 29, 27, 25, 23, 21, 19, 17, 15, 13, 11, 9, 7, 5), (60, 61, 63, 62), (62, 63, 1, 0), (0, 2, 4, 6, 8, 10, 12, 14, 16, 18, 20, 22, 24, 26, 28, 30, 32, 34, 36, 38, 40, 42, 44, 46, 48, 50, 52, 54, 56, 58, 60, 62)])
_uv = me_cylinder.uv_layers.new(name='UVMap')
_uv.uv.foreach_set('vector', [1.0, 0.5, 1.0, 1.0, 0.9688, 1.0, 0.9688, 0.5, 0.9688, 0.5, 0.9688, 1.0, 0.9375, 1.0, 0.9375, 0.5, 0.9375, 0.5, 0.9375, 1.0, 0.9062, 1.0, 0.9062, 0.5, 0.9062, 0.5, 0.9062, 1.0, 0.875, 1.0, 0.875, 0.5, 0.875, 0.5, 0.875, 1.0, 0.8438, 1.0, 0.8438, 0.5, 0.8438, 0.5, 0.8438, 1.0, 0.8125, 1.0, 0.8125, 0.5, 0.8125, 0.5, 0.8125, 1.0, 0.7812, 1.0, 0.7812, 0.5, 0.7812, 0.5, 0.7812, 1.0, 0.75, 1.0, 0.75, 0.5, 0.75, 0.5, 0.75, 1.0, 0.7188, 1.0, 0.7188, 0.5, 0.7188, 0.5, 0.7188, 1.0, 0.6875, 1.0, 0.6875, 0.5, 0.6875, 0.5, 0.6875, 1.0, 0.6562, 1.0, 0.6562, 0.5, 0.6562, 0.5, 0.6562, 1.0, 0.625, 1.0, 0.625, 0.5, 0.625, 0.5, 0.625, 1.0, 0.5938, 1.0, 0.5938, 0.5, 0.5938, 0.5, 0.5938, 1.0, 0.5625, 1.0, 0.5625, 0.5, 0.5625, 0.5, 0.5625, 1.0, 0.5312, 1.0, 0.5312, 0.5, 0.5312, 0.5, 0.5312, 1.0, 0.5, 1.0, 0.5, 0.5, 0.5, 0.5, 0.5, 1.0, 0.4688, 1.0, 0.4688, 0.5, 0.4688, 0.5, 0.4688, 1.0, 0.4375, 1.0, 0.4375, 0.5, 0.4375, 0.5, 0.4375, 1.0, 0.4062, 1.0, 0.4062, 0.5, 0.4062, 0.5, 0.4062, 1.0, 0.375, 1.0, 0.375, 0.5, 0.375, 0.5, 0.375, 1.0, 0.3438, 1.0, 0.3438, 0.5, 0.3438, 0.5, 0.3438, 1.0, 0.3125, 1.0, 0.3125, 0.5, 0.3125, 0.5, 0.3125, 1.0, 0.2812, 1.0, 0.2812, 0.5, 0.2812, 0.5, 0.2812, 1.0, 0.25, 1.0, 0.25, 0.5, 0.25, 0.5, 0.25, 1.0, 0.2188, 1.0, 0.2188, 0.5, 0.2188, 0.5, 0.2188, 1.0, 0.1875, 1.0, 0.1875, 0.5, 0.1875, 0.5, 0.1875, 1.0, 0.1562, 1.0, 0.1562, 0.5, 0.1562, 0.5, 0.1562, 1.0, 0.125, 1.0, 0.125, 0.5, 0.125, 0.5, 0.125, 1.0, 0.09375, 1.0, 0.09375, 0.5, 0.09375, 0.5, 0.09375, 1.0, 0.0625, 1.0, 0.0625, 0.5, 0.2968, 0.4854, 0.25, 0.49, 0.2032, 0.4854, 0.1582, 0.4717, 0.1167, 0.4496, 0.08029, 0.4197, 0.05045, 0.3833, 0.02827, 0.3418, 0.01461, 0.2968, 0.01, 0.25, 0.01461, 0.2032, 0.02827, 0.1582, 0.05045, 0.1167, 0.08029, 0.08029, 0.1167, 0.05045, 0.1582, 0.02827, 0.2032, 0.01461, 0.25, 0.01, 0.2968, 0.01461, 0.3418, 0.02827, 0.3833, 0.05045, 0.4197, 0.08029, 0.4496, 0.1167, 0.4717, 0.1582, 0.4854, 0.2032, 0.49, 0.25, 0.4854, 0.2968, 0.4717, 0.3418, 0.4496, 0.3833, 0.4197, 0.4197, 0.3833, 0.4496, 0.3418, 0.4717, 0.0625, 0.5, 0.0625, 1.0, 0.03125, 1.0, 0.03125, 0.5, 0.03125, 0.5, 0.03125, 1.0, 0.0, 1.0, 0.0, 0.5, 0.75, 0.49, 0.7968, 0.4854, 0.8418, 0.4717, 0.8833, 0.4496, 0.9197, 0.4197, 0.9496, 0.3833, 0.9717, 0.3418, 0.9854, 0.2968, 0.99, 0.25, 0.9854, 0.2032, 0.9717, 0.1582, 0.9496, 0.1167, 0.9197, 0.08029, 0.8833, 0.05045, 0.8418, 0.02827, 0.7968, 0.01461, 0.75, 0.01, 0.7032, 0.01461, 0.6582, 0.02827, 0.6167, 0.05045, 0.5803, 0.08029, 0.5504, 0.1167, 0.5283, 0.1582, 0.5146, 0.2032, 0.51, 0.25, 0.5146, 0.2968, 0.5283, 0.3418, 0.5504, 0.3833, 0.5803, 0.4197, 0.6167, 0.4496, 0.6582, 0.4717, 0.7032, 0.4854])
me_cylinder.update()
me_cube = bpy.data.meshes.new('Cube')
me_cube.from_pydata([(-0.5, -0.5, -0.5), (-0.5, -0.5, 0.5), (-0.5, 0.5, -0.5), (-0.5, 0.5, 0.5), (0.5, -0.5, -0.5), (0.5, -0.5, 0.5), (0.5, 0.5, -0.5), (0.5, 0.5, 0.5)], [], [(0, 1, 3, 2), (2, 3, 7, 6), (6, 7, 5, 4), (4, 5, 1, 0), (2, 6, 4, 0), (7, 3, 1, 5)])
_uv = me_cube.uv_layers.new(name='UVMap')
_uv.uv.foreach_set('vector', [0.375, 0.0, 0.625, 0.0, 0.625, 0.25, 0.375, 0.25, 0.375, 0.25, 0.625, 0.25, 0.625, 0.5, 0.375, 0.5, 0.375, 0.5, 0.625, 0.5, 0.625, 0.75, 0.375, 0.75, 0.375, 0.75, 0.625, 0.75, 0.625, 1.0, 0.375, 1.0, 0.125, 0.5, 0.375, 0.5, 0.375, 0.75, 0.125, 0.75, 0.625, 0.5, 0.875, 0.5, 0.875, 0.75, 0.625, 0.75])
me_cube.update()
me_base_017 = bpy.data.meshes.new('base.017')
me_base_017.from_pydata([(-2.5, -2.5, -2.5), (-2.5, -2.5, 2.5), (-2.5, 2.5, -2.5), (-2.5, 2.5, 2.5), (2.5, -2.5, -2.5), (2.5, -2.5, 2.5), (2.5, 2.5, -2.5), (2.5, 2.5, 2.5)], [], [(0, 1, 3, 2), (2, 3, 7, 6), (6, 7, 5, 4), (4, 5, 1, 0), (2, 6, 4, 0), (7, 3, 1, 5)])
_uv = me_base_017.uv_layers.new(name='UVMap')
_uv.uv.foreach_set('vector', [0.375, 0.0, 0.625, 0.0, 0.625, 0.25, 0.375, 0.25, 0.375, 0.25, 0.625, 0.25, 0.625, 0.5, 0.375, 0.5, 0.375, 0.5, 0.625, 0.5, 0.625, 0.75, 0.375, 0.75, 0.375, 0.75, 0.625, 0.75, 0.625, 1.0, 0.375, 1.0, 0.125, 0.5, 0.375, 0.5, 0.375, 0.75, 0.125, 0.75, 0.625, 0.5, 0.875, 0.5, 0.875, 0.75, 0.625, 0.75])
me_base_017.materials.append(mat_material_023)
me_base_017.update()
me_cube_006 = bpy.data.meshes.new('Cube.006')
me_cube_006.from_pydata([(-0.5, -0.5, -0.5), (-0.5, -0.5, 0.5), (-0.5, 0.5, -0.5), (-0.5, 0.5, 0.5), (0.5, -0.5, -0.5), (0.5, -0.5, 0.5), (0.5, 0.5, -0.5), (0.5, 0.5, 0.5)], [], [(0, 1, 3, 2), (2, 3, 7, 6), (6, 7, 5, 4), (4, 5, 1, 0), (2, 6, 4, 0), (7, 3, 1, 5)])
_uv = me_cube_006.uv_layers.new(name='UVMap')
_uv.uv.foreach_set('vector', [0.375, 0.0, 0.625, 0.0, 0.625, 0.25, 0.375, 0.25, 0.375, 0.25, 0.625, 0.25, 0.625, 0.5, 0.375, 0.5, 0.375, 0.5, 0.625, 0.5, 0.625, 0.75, 0.375, 0.75, 0.375, 0.75, 0.625, 0.75, 0.625, 1.0, 0.375, 1.0, 0.125, 0.5, 0.375, 0.5, 0.375, 0.75, 0.125, 0.75, 0.625, 0.5, 0.875, 0.5, 0.875, 0.75, 0.625, 0.75])
me_cube_006.update()
me_base_021 = bpy.data.meshes.new('base.021')
me_base_021.from_pydata([(-2.5, -2.5, -2.5), (-2.5, -2.5, 2.5), (-2.5, 2.5, -2.5), (-2.5, 2.5, 2.5), (2.5, -2.5, -2.5), (2.5, -2.5, 2.5), (2.5, 2.5, -2.5), (2.5, 2.5, 2.5)], [], [(0, 1, 3, 2), (2, 3, 7, 6), (6, 7, 5, 4), (4, 5, 1, 0), (2, 6, 4, 0), (7, 3, 1, 5)])
_uv = me_base_021.uv_layers.new(name='UVMap')
_uv.uv.foreach_set('vector', [0.375, 0.0, 0.625, 0.0, 0.625, 0.25, 0.375, 0.25, 0.375, 0.25, 0.625, 0.25, 0.625, 0.5, 0.375, 0.5, 0.375, 0.5, 0.625, 0.5, 0.625, 0.75, 0.375, 0.75, 0.375, 0.75, 0.625, 0.75, 0.625, 1.0, 0.375, 1.0, 0.125, 0.5, 0.375, 0.5, 0.375, 0.75, 0.125, 0.75, 0.625, 0.5, 0.875, 0.5, 0.875, 0.75, 0.625, 0.75])
me_base_021.materials.append(mat_material_026)
me_base_021.update()
me_base_023 = bpy.data.meshes.new('base.023')
me_base_023.from_pydata([(-2.5, -2.5, -2.5), (-2.5, -2.5, 2.5), (-2.5, 2.5, -2.5), (-2.5, 2.5, 2.5), (2.5, -2.5, -2.5), (2.5, -2.5, 2.5), (2.5, 2.5, -2.5), (2.5, 2.5, 2.5)], [], [(0, 1, 3, 2), (2, 3, 7, 6), (6, 7, 5, 4), (4, 5, 1, 0), (2, 6, 4, 0), (7, 3, 1, 5)])
_uv = me_base_023.uv_layers.new(name='UVMap')
_uv.uv.foreach_set('vector', [0.375, 0.0, 0.625, 0.0, 0.625, 0.25, 0.375, 0.25, 0.375, 0.25, 0.625, 0.25, 0.625, 0.5, 0.375, 0.5, 0.375, 0.5, 0.625, 0.5, 0.625, 0.75, 0.375, 0.75, 0.375, 0.75, 0.625, 0.75, 0.625, 1.0, 0.375, 1.0, 0.125, 0.5, 0.375, 0.5, 0.375, 0.75, 0.125, 0.75, 0.625, 0.5, 0.875, 0.5, 0.875, 0.75, 0.625, 0.75])
me_base_023.materials.append(mat_material_028)
me_base_023.update()
me_base_024 = bpy.data.meshes.new('base.024')
me_base_024.from_pydata([(-2.5, -2.5, -2.5), (-2.5, -2.5, 2.5), (-2.5, 2.5, -2.5), (-2.5, 2.5, 2.5), (2.5, -2.5, -2.5), (2.5, -2.5, 2.5), (2.5, 2.5, -2.5), (2.5, 2.5, 2.5)], [], [(0, 1, 3, 2), (2, 3, 7, 6), (6, 7, 5, 4), (4, 5, 1, 0), (2, 6, 4, 0), (7, 3, 1, 5)])
_uv = me_base_024.uv_layers.new(name='UVMap')
_uv.uv.foreach_set('vector', [0.375, 0.0, 0.625, 0.0, 0.625, 0.25, 0.375, 0.25, 0.375, 0.25, 0.625, 0.25, 0.625, 0.5, 0.375, 0.5, 0.375, 0.5, 0.625, 0.5, 0.625, 0.75, 0.375, 0.75, 0.375, 0.75, 0.625, 0.75, 0.625, 1.0, 0.375, 1.0, 0.125, 0.5, 0.375, 0.5, 0.375, 0.75, 0.125, 0.75, 0.625, 0.5, 0.875, 0.5, 0.875, 0.75, 0.625, 0.75])
me_base_024.materials.append(mat_material_029)
me_base_024.update()
me_base_025 = bpy.data.meshes.new('base.025')
me_base_025.from_pydata([(-2.5, -2.5, -2.5), (-2.5, -2.5, 2.5), (-2.5, 2.5, -2.5), (-2.5, 2.5, 2.5), (2.5, -2.5, -2.5), (2.5, -2.5, 2.5), (2.5, 2.5, -2.5), (2.5, 2.5, 2.5)], [], [(0, 1, 3, 2), (2, 3, 7, 6), (6, 7, 5, 4), (4, 5, 1, 0), (2, 6, 4, 0), (7, 3, 1, 5)])
_uv = me_base_025.uv_layers.new(name='UVMap')
_uv.uv.foreach_set('vector', [0.375, 0.0, 0.625, 0.0, 0.625, 0.25, 0.375, 0.25, 0.375, 0.25, 0.625, 0.25, 0.625, 0.5, 0.375, 0.5, 0.375, 0.5, 0.625, 0.5, 0.625, 0.75, 0.375, 0.75, 0.375, 0.75, 0.625, 0.75, 0.625, 1.0, 0.375, 1.0, 0.125, 0.5, 0.375, 0.5, 0.375, 0.75, 0.125, 0.75, 0.625, 0.5, 0.875, 0.5, 0.875, 0.75, 0.625, 0.75])
me_base_025.materials.append(mat_material_030)
me_base_025.update()
me_base_014 = bpy.data.meshes.new('base.014')
me_base_014.from_pydata([(-2.5, -2.5, -2.5), (-2.5, -2.5, 2.5), (-2.5, 2.5, -2.5), (-2.5, 2.5, 2.5), (2.5, -2.5, -2.5), (2.5, -2.5, 2.5), (2.5, 2.5, -2.5), (2.5, 2.5, 2.5)], [], [(0, 1, 3, 2), (2, 3, 7, 6), (6, 7, 5, 4), (4, 5, 1, 0), (2, 6, 4, 0), (7, 3, 1, 5)])
_uv = me_base_014.uv_layers.new(name='UVMap')
_uv.uv.foreach_set('vector', [0.375, 0.0, 0.625, 0.0, 0.625, 0.25, 0.375, 0.25, 0.375, 0.25, 0.625, 0.25, 0.625, 0.5, 0.375, 0.5, 0.375, 0.5, 0.625, 0.5, 0.625, 0.75, 0.375, 0.75, 0.375, 0.75, 0.625, 0.75, 0.625, 1.0, 0.375, 1.0, 0.125, 0.5, 0.375, 0.5, 0.375, 0.75, 0.125, 0.75, 0.625, 0.5, 0.875, 0.5, 0.875, 0.75, 0.625, 0.75])
me_base_014.materials.append(mat_material_015)
me_base_014.update()
me_base_020 = bpy.data.meshes.new('base.020')
me_base_020.from_pydata([(-2.5, -2.5, -2.5), (-2.5, -2.5, 2.5), (-2.5, 2.5, -2.5), (-2.5, 2.5, 2.5), (2.5, -2.5, -2.5), (2.5, -2.5, 2.5), (2.5, 2.5, -2.5), (2.5, 2.5, 2.5)], [], [(0, 1, 3, 2), (2, 3, 7, 6), (6, 7, 5, 4), (4, 5, 1, 0), (2, 6, 4, 0), (7, 3, 1, 5)])
_uv = me_base_020.uv_layers.new(name='UVMap')
_uv.uv.foreach_set('vector', [0.375, 0.0, 0.625, 0.0, 0.625, 0.25, 0.375, 0.25, 0.375, 0.25, 0.625, 0.25, 0.625, 0.5, 0.375, 0.5, 0.375, 0.5, 0.625, 0.5, 0.625, 0.75, 0.375, 0.75, 0.375, 0.75, 0.625, 0.75, 0.625, 1.0, 0.375, 1.0, 0.125, 0.5, 0.375, 0.5, 0.375, 0.75, 0.125, 0.75, 0.625, 0.5, 0.875, 0.5, 0.875, 0.75, 0.625, 0.75])
me_base_020.materials.append(mat_material_025)
me_base_020.update()
me_base_022 = bpy.data.meshes.new('base.022')
me_base_022.from_pydata([(-2.5, -2.5, -2.5), (-2.5, -2.5, 2.5), (-2.5, 2.5, -2.5), (-2.5, 2.5, 2.5), (2.5, -2.5, -2.5), (2.5, -2.5, 2.5), (2.5, 2.5, -2.5), (2.5, 2.5, 2.5)], [], [(0, 1, 3, 2), (2, 3, 7, 6), (6, 7, 5, 4), (4, 5, 1, 0), (2, 6, 4, 0), (7, 3, 1, 5)])
_uv = me_base_022.uv_layers.new(name='UVMap')
_uv.uv.foreach_set('vector', [0.375, 0.0, 0.625, 0.0, 0.625, 0.25, 0.375, 0.25, 0.375, 0.25, 0.625, 0.25, 0.625, 0.5, 0.375, 0.5, 0.375, 0.5, 0.625, 0.5, 0.625, 0.75, 0.375, 0.75, 0.375, 0.75, 0.625, 0.75, 0.625, 1.0, 0.375, 1.0, 0.125, 0.5, 0.375, 0.5, 0.375, 0.75, 0.125, 0.75, 0.625, 0.5, 0.875, 0.5, 0.875, 0.75, 0.625, 0.75])
me_base_022.materials.append(mat_material_027)
me_base_022.update()
me_base_018 = bpy.data.meshes.new('base.018')
me_base_018.from_pydata([(-2.5, -2.5, -2.5), (-2.5, -2.5, 2.5), (-2.5, 2.5, -2.5), (-2.5, 2.5, 2.5), (2.5, -2.5, -2.5), (2.5, -2.5, 2.5), (2.5, 2.5, -2.5), (2.5, 2.5, 2.5)], [], [(0, 1, 3, 2), (2, 3, 7, 6), (6, 7, 5, 4), (4, 5, 1, 0), (2, 6, 4, 0), (7, 3, 1, 5)])
_uv = me_base_018.uv_layers.new(name='UVMap')
_uv.uv.foreach_set('vector', [0.375, 0.0, 0.625, 0.0, 0.625, 0.25, 0.375, 0.25, 0.375, 0.25, 0.625, 0.25, 0.625, 0.5, 0.375, 0.5, 0.375, 0.5, 0.625, 0.5, 0.625, 0.75, 0.375, 0.75, 0.375, 0.75, 0.625, 0.75, 0.625, 1.0, 0.375, 1.0, 0.125, 0.5, 0.375, 0.5, 0.375, 0.75, 0.125, 0.75, 0.625, 0.5, 0.875, 0.5, 0.875, 0.75, 0.625, 0.75])
me_base_018.materials.append(mat_material_024)
me_base_018.update()
me_base_015 = bpy.data.meshes.new('base.015')
me_base_015.from_pydata([(-2.5, -2.5, -2.5), (-2.5, -2.5, 2.5), (-2.5, 2.5, -2.5), (-2.5, 2.5, 2.5), (2.5, -2.5, -2.5), (2.5, -2.5, 2.5), (2.5, 2.5, -2.5), (2.5, 2.5, 2.5)], [], [(0, 1, 3, 2), (2, 3, 7, 6), (6, 7, 5, 4), (4, 5, 1, 0), (2, 6, 4, 0), (7, 3, 1, 5)])
_uv = me_base_015.uv_layers.new(name='UVMap')
_uv.uv.foreach_set('vector', [0.375, 0.0, 0.625, 0.0, 0.625, 0.25, 0.375, 0.25, 0.375, 0.25, 0.625, 0.25, 0.625, 0.5, 0.375, 0.5, 0.375, 0.5, 0.625, 0.5, 0.625, 0.75, 0.375, 0.75, 0.375, 0.75, 0.625, 0.75, 0.625, 1.0, 0.375, 1.0, 0.125, 0.5, 0.375, 0.5, 0.375, 0.75, 0.125, 0.75, 0.625, 0.5, 0.875, 0.5, 0.875, 0.75, 0.625, 0.75])
me_base_015.materials.append(mat_material_016)
me_base_015.update()
me_base_001 = bpy.data.meshes.new('base.001')
me_base_001.from_pydata([(-2.5, -2.5, -2.5), (-2.5, -2.5, 2.5), (-2.5, 2.5, -2.5), (-2.5, 2.5, 2.5), (2.5, -2.5, -2.5), (2.5, -2.5, 2.5), (2.5, 2.5, -2.5), (2.5, 2.5, 2.5)], [], [(0, 1, 3, 2), (2, 3, 7, 6), (6, 7, 5, 4), (4, 5, 1, 0), (2, 6, 4, 0), (7, 3, 1, 5)])
_uv = me_base_001.uv_layers.new(name='UVMap')
_uv.uv.foreach_set('vector', [0.375, 0.0, 0.625, 0.0, 0.625, 0.25, 0.375, 0.25, 0.375, 0.25, 0.625, 0.25, 0.625, 0.5, 0.375, 0.5, 0.375, 0.5, 0.625, 0.5, 0.625, 0.75, 0.375, 0.75, 0.375, 0.75, 0.625, 0.75, 0.625, 1.0, 0.375, 1.0, 0.125, 0.5, 0.375, 0.5, 0.375, 0.75, 0.125, 0.75, 0.625, 0.5, 0.875, 0.5, 0.875, 0.75, 0.625, 0.75])
me_base_001.materials.append(mat_material_002)
me_base_001.update()
me_base_002 = bpy.data.meshes.new('base.002')
me_base_002.from_pydata([(-2.5, -2.5, -2.5), (-2.5, -2.5, 2.5), (-2.5, 2.5, -2.5), (-2.5, 2.5, 2.5), (2.5, -2.5, -2.5), (2.5, -2.5, 2.5), (2.5, 2.5, -2.5), (2.5, 2.5, 2.5)], [], [(0, 1, 3, 2), (2, 3, 7, 6), (6, 7, 5, 4), (4, 5, 1, 0), (2, 6, 4, 0), (7, 3, 1, 5)])
_uv = me_base_002.uv_layers.new(name='UVMap')
_uv.uv.foreach_set('vector', [0.375, 0.0, 0.625, 0.0, 0.625, 0.25, 0.375, 0.25, 0.375, 0.25, 0.625, 0.25, 0.625, 0.5, 0.375, 0.5, 0.375, 0.5, 0.625, 0.5, 0.625, 0.75, 0.375, 0.75, 0.375, 0.75, 0.625, 0.75, 0.625, 1.0, 0.375, 1.0, 0.125, 0.5, 0.375, 0.5, 0.375, 0.75, 0.125, 0.75, 0.625, 0.5, 0.875, 0.5, 0.875, 0.75, 0.625, 0.75])
me_base_002.materials.append(mat_material_003)
me_base_002.update()
me_base_003 = bpy.data.meshes.new('base.003')
me_base_003.from_pydata([(-2.5, -2.5, -2.5), (-2.5, -2.5, 2.5), (-2.5, 2.5, -2.5), (-2.5, 2.5, 2.5), (2.5, -2.5, -2.5), (2.5, -2.5, 2.5), (2.5, 2.5, -2.5), (2.5, 2.5, 2.5)], [], [(0, 1, 3, 2), (2, 3, 7, 6), (6, 7, 5, 4), (4, 5, 1, 0), (2, 6, 4, 0), (7, 3, 1, 5)])
_uv = me_base_003.uv_layers.new(name='UVMap')
_uv.uv.foreach_set('vector', [0.375, 0.0, 0.625, 0.0, 0.625, 0.25, 0.375, 0.25, 0.375, 0.25, 0.625, 0.25, 0.625, 0.5, 0.375, 0.5, 0.375, 0.5, 0.625, 0.5, 0.625, 0.75, 0.375, 0.75, 0.375, 0.75, 0.625, 0.75, 0.625, 1.0, 0.375, 1.0, 0.125, 0.5, 0.375, 0.5, 0.375, 0.75, 0.125, 0.75, 0.625, 0.5, 0.875, 0.5, 0.875, 0.75, 0.625, 0.75])
me_base_003.materials.append(mat_material_004)
me_base_003.update()
me_base_004 = bpy.data.meshes.new('base.004')
me_base_004.from_pydata([(-2.5, -2.5, -2.5), (-2.5, -2.5, 2.5), (-2.5, 2.5, -2.5), (-2.5, 2.5, 2.5), (2.5, -2.5, -2.5), (2.5, -2.5, 2.5), (2.5, 2.5, -2.5), (2.5, 2.5, 2.5)], [], [(0, 1, 3, 2), (2, 3, 7, 6), (6, 7, 5, 4), (4, 5, 1, 0), (2, 6, 4, 0), (7, 3, 1, 5)])
_uv = me_base_004.uv_layers.new(name='UVMap')
_uv.uv.foreach_set('vector', [0.375, 0.0, 0.625, 0.0, 0.625, 0.25, 0.375, 0.25, 0.375, 0.25, 0.625, 0.25, 0.625, 0.5, 0.375, 0.5, 0.375, 0.5, 0.625, 0.5, 0.625, 0.75, 0.375, 0.75, 0.375, 0.75, 0.625, 0.75, 0.625, 1.0, 0.375, 1.0, 0.125, 0.5, 0.375, 0.5, 0.375, 0.75, 0.125, 0.75, 0.625, 0.5, 0.875, 0.5, 0.875, 0.75, 0.625, 0.75])
me_base_004.materials.append(mat_material_005)
me_base_004.update()
me_base_005 = bpy.data.meshes.new('base.005')
me_base_005.from_pydata([(-2.5, -2.5, -2.5), (-2.5, -2.5, 2.5), (-2.5, 2.5, -2.5), (-2.5, 2.5, 2.5), (2.5, -2.5, -2.5), (2.5, -2.5, 2.5), (2.5, 2.5, -2.5), (2.5, 2.5, 2.5)], [], [(0, 1, 3, 2), (2, 3, 7, 6), (6, 7, 5, 4), (4, 5, 1, 0), (2, 6, 4, 0), (7, 3, 1, 5)])
_uv = me_base_005.uv_layers.new(name='UVMap')
_uv.uv.foreach_set('vector', [0.375, 0.0, 0.625, 0.0, 0.625, 0.25, 0.375, 0.25, 0.375, 0.25, 0.625, 0.25, 0.625, 0.5, 0.375, 0.5, 0.375, 0.5, 0.625, 0.5, 0.625, 0.75, 0.375, 0.75, 0.375, 0.75, 0.625, 0.75, 0.625, 1.0, 0.375, 1.0, 0.125, 0.5, 0.375, 0.5, 0.375, 0.75, 0.125, 0.75, 0.625, 0.5, 0.875, 0.5, 0.875, 0.75, 0.625, 0.75])
me_base_005.materials.append(mat_material_006)
me_base_005.update()
me_base_006 = bpy.data.meshes.new('base.006')
me_base_006.from_pydata([(-2.5, -2.5, -2.5), (-2.5, -2.5, 2.5), (-2.5, 2.5, -2.5), (-2.5, 2.5, 2.5), (2.5, -2.5, -2.5), (2.5, -2.5, 2.5), (2.5, 2.5, -2.5), (2.5, 2.5, 2.5)], [], [(0, 1, 3, 2), (2, 3, 7, 6), (6, 7, 5, 4), (4, 5, 1, 0), (2, 6, 4, 0), (7, 3, 1, 5)])
_uv = me_base_006.uv_layers.new(name='UVMap')
_uv.uv.foreach_set('vector', [0.375, 0.0, 0.625, 0.0, 0.625, 0.25, 0.375, 0.25, 0.375, 0.25, 0.625, 0.25, 0.625, 0.5, 0.375, 0.5, 0.375, 0.5, 0.625, 0.5, 0.625, 0.75, 0.375, 0.75, 0.375, 0.75, 0.625, 0.75, 0.625, 1.0, 0.375, 1.0, 0.125, 0.5, 0.375, 0.5, 0.375, 0.75, 0.125, 0.75, 0.625, 0.5, 0.875, 0.5, 0.875, 0.75, 0.625, 0.75])
me_base_006.materials.append(mat_material_007)
me_base_006.update()
me_base_007 = bpy.data.meshes.new('base.007')
me_base_007.from_pydata([(-2.5, -2.5, -2.5), (-2.5, -2.5, 2.5), (-2.5, 2.5, -2.5), (-2.5, 2.5, 2.5), (2.5, -2.5, -2.5), (2.5, -2.5, 2.5), (2.5, 2.5, -2.5), (2.5, 2.5, 2.5)], [], [(0, 1, 3, 2), (2, 3, 7, 6), (6, 7, 5, 4), (4, 5, 1, 0), (2, 6, 4, 0), (7, 3, 1, 5)])
_uv = me_base_007.uv_layers.new(name='UVMap')
_uv.uv.foreach_set('vector', [0.375, 0.0, 0.625, 0.0, 0.625, 0.25, 0.375, 0.25, 0.375, 0.25, 0.625, 0.25, 0.625, 0.5, 0.375, 0.5, 0.375, 0.5, 0.625, 0.5, 0.625, 0.75, 0.375, 0.75, 0.375, 0.75, 0.625, 0.75, 0.625, 1.0, 0.375, 1.0, 0.125, 0.5, 0.375, 0.5, 0.375, 0.75, 0.125, 0.75, 0.625, 0.5, 0.875, 0.5, 0.875, 0.75, 0.625, 0.75])
me_base_007.materials.append(mat_material_008)
me_base_007.update()
me_base_008 = bpy.data.meshes.new('base.008')
me_base_008.from_pydata([(-2.5, -2.5, -2.5), (-2.5, -2.5, 2.5), (-2.5, 2.5, -2.5), (-2.5, 2.5, 2.5), (2.5, -2.5, -2.5), (2.5, -2.5, 2.5), (2.5, 2.5, -2.5), (2.5, 2.5, 2.5)], [], [(0, 1, 3, 2), (2, 3, 7, 6), (6, 7, 5, 4), (4, 5, 1, 0), (2, 6, 4, 0), (7, 3, 1, 5)])
_uv = me_base_008.uv_layers.new(name='UVMap')
_uv.uv.foreach_set('vector', [0.375, 0.0, 0.625, 0.0, 0.625, 0.25, 0.375, 0.25, 0.375, 0.25, 0.625, 0.25, 0.625, 0.5, 0.375, 0.5, 0.375, 0.5, 0.625, 0.5, 0.625, 0.75, 0.375, 0.75, 0.375, 0.75, 0.625, 0.75, 0.625, 1.0, 0.375, 1.0, 0.125, 0.5, 0.375, 0.5, 0.375, 0.75, 0.125, 0.75, 0.625, 0.5, 0.875, 0.5, 0.875, 0.75, 0.625, 0.75])
me_base_008.materials.append(mat_material_009)
me_base_008.update()
me_base_009 = bpy.data.meshes.new('base.009')
me_base_009.from_pydata([(-2.5, -2.5, -2.5), (-2.5, -2.5, 2.5), (-2.5, 2.5, -2.5), (-2.5, 2.5, 2.5), (2.5, -2.5, -2.5), (2.5, -2.5, 2.5), (2.5, 2.5, -2.5), (2.5, 2.5, 2.5)], [], [(0, 1, 3, 2), (2, 3, 7, 6), (6, 7, 5, 4), (4, 5, 1, 0), (2, 6, 4, 0), (7, 3, 1, 5)])
_uv = me_base_009.uv_layers.new(name='UVMap')
_uv.uv.foreach_set('vector', [0.375, 0.0, 0.625, 0.0, 0.625, 0.25, 0.375, 0.25, 0.375, 0.25, 0.625, 0.25, 0.625, 0.5, 0.375, 0.5, 0.375, 0.5, 0.625, 0.5, 0.625, 0.75, 0.375, 0.75, 0.375, 0.75, 0.625, 0.75, 0.625, 1.0, 0.375, 1.0, 0.125, 0.5, 0.375, 0.5, 0.375, 0.75, 0.125, 0.75, 0.625, 0.5, 0.875, 0.5, 0.875, 0.75, 0.625, 0.75])
me_base_009.materials.append(mat_material_010)
me_base_009.update()
me_base_010 = bpy.data.meshes.new('base.010')
me_base_010.from_pydata([(-2.5, -2.5, -2.5), (-2.5, -2.5, 2.5), (-2.5, 2.5, -2.5), (-2.5, 2.5, 2.5), (2.5, -2.5, -2.5), (2.5, -2.5, 2.5), (2.5, 2.5, -2.5), (2.5, 2.5, 2.5)], [], [(0, 1, 3, 2), (2, 3, 7, 6), (6, 7, 5, 4), (4, 5, 1, 0), (2, 6, 4, 0), (7, 3, 1, 5)])
_uv = me_base_010.uv_layers.new(name='UVMap')
_uv.uv.foreach_set('vector', [0.375, 0.0, 0.625, 0.0, 0.625, 0.25, 0.375, 0.25, 0.375, 0.25, 0.625, 0.25, 0.625, 0.5, 0.375, 0.5, 0.375, 0.5, 0.625, 0.5, 0.625, 0.75, 0.375, 0.75, 0.375, 0.75, 0.625, 0.75, 0.625, 1.0, 0.375, 1.0, 0.125, 0.5, 0.375, 0.5, 0.375, 0.75, 0.125, 0.75, 0.625, 0.5, 0.875, 0.5, 0.875, 0.75, 0.625, 0.75])
me_base_010.materials.append(mat_material_011)
me_base_010.update()
me_base_011 = bpy.data.meshes.new('base.011')
me_base_011.from_pydata([(-2.5, -2.5, -2.5), (-2.5, -2.5, 2.5), (-2.5, 2.5, -2.5), (-2.5, 2.5, 2.5), (2.5, -2.5, -2.5), (2.5, -2.5, 2.5), (2.5, 2.5, -2.5), (2.5, 2.5, 2.5)], [], [(0, 1, 3, 2), (2, 3, 7, 6), (6, 7, 5, 4), (4, 5, 1, 0), (2, 6, 4, 0), (7, 3, 1, 5)])
_uv = me_base_011.uv_layers.new(name='UVMap')
_uv.uv.foreach_set('vector', [0.375, 0.0, 0.625, 0.0, 0.625, 0.25, 0.375, 0.25, 0.375, 0.25, 0.625, 0.25, 0.625, 0.5, 0.375, 0.5, 0.375, 0.5, 0.625, 0.5, 0.625, 0.75, 0.375, 0.75, 0.375, 0.75, 0.625, 0.75, 0.625, 1.0, 0.375, 1.0, 0.125, 0.5, 0.375, 0.5, 0.375, 0.75, 0.125, 0.75, 0.625, 0.5, 0.875, 0.5, 0.875, 0.75, 0.625, 0.75])
me_base_011.materials.append(mat_material_012)
me_base_011.update()
me_base_012 = bpy.data.meshes.new('base.012')
me_base_012.from_pydata([(-2.5, -2.5, -2.5), (-2.5, -2.5, 2.5), (-2.5, 2.5, -2.5), (-2.5, 2.5, 2.5), (2.5, -2.5, -2.5), (2.5, -2.5, 2.5), (2.5, 2.5, -2.5), (2.5, 2.5, 2.5)], [], [(0, 1, 3, 2), (2, 3, 7, 6), (6, 7, 5, 4), (4, 5, 1, 0), (2, 6, 4, 0), (7, 3, 1, 5)])
_uv = me_base_012.uv_layers.new(name='UVMap')
_uv.uv.foreach_set('vector', [0.375, 0.0, 0.625, 0.0, 0.625, 0.25, 0.375, 0.25, 0.375, 0.25, 0.625, 0.25, 0.625, 0.5, 0.375, 0.5, 0.375, 0.5, 0.625, 0.5, 0.625, 0.75, 0.375, 0.75, 0.375, 0.75, 0.625, 0.75, 0.625, 1.0, 0.375, 1.0, 0.125, 0.5, 0.375, 0.5, 0.375, 0.75, 0.125, 0.75, 0.625, 0.5, 0.875, 0.5, 0.875, 0.75, 0.625, 0.75])
me_base_012.materials.append(mat_material_013)
me_base_012.update()
me_base_013 = bpy.data.meshes.new('base.013')
me_base_013.from_pydata([(-2.5, -2.5, -2.5), (-2.5, -2.5, 2.5), (-2.5, 2.5, -2.5), (-2.5, 2.5, 2.5), (2.5, -2.5, -2.5), (2.5, -2.5, 2.5), (2.5, 2.5, -2.5), (2.5, 2.5, 2.5)], [], [(0, 1, 3, 2), (2, 3, 7, 6), (6, 7, 5, 4), (4, 5, 1, 0), (2, 6, 4, 0), (7, 3, 1, 5)])
_uv = me_base_013.uv_layers.new(name='UVMap')
_uv.uv.foreach_set('vector', [0.375, 0.0, 0.625, 0.0, 0.625, 0.25, 0.375, 0.25, 0.375, 0.25, 0.625, 0.25, 0.625, 0.5, 0.375, 0.5, 0.375, 0.5, 0.625, 0.5, 0.625, 0.75, 0.375, 0.75, 0.375, 0.75, 0.625, 0.75, 0.625, 1.0, 0.375, 1.0, 0.125, 0.5, 0.375, 0.5, 0.375, 0.75, 0.125, 0.75, 0.625, 0.5, 0.875, 0.5, 0.875, 0.75, 0.625, 0.75])
me_base_013.materials.append(mat_material_014)
me_base_013.update()
me_base_026 = bpy.data.meshes.new('base.026')
me_base_026.from_pydata([(-2.5, -2.5, -2.5), (-2.5, -2.5, 2.5), (-2.5, 2.5, -2.5), (-2.5, 2.5, 2.5), (2.5, -2.5, -2.5), (2.5, -2.5, 2.5), (2.5, 2.5, -2.5), (2.5, 2.5, 2.5)], [], [(0, 1, 3, 2), (2, 3, 7, 6), (6, 7, 5, 4), (4, 5, 1, 0), (2, 6, 4, 0), (7, 3, 1, 5)])
_uv = me_base_026.uv_layers.new(name='UVMap')
_uv.uv.foreach_set('vector', [0.375, 0.0, 0.625, 0.0, 0.625, 0.25, 0.375, 0.25, 0.375, 0.25, 0.625, 0.25, 0.625, 0.5, 0.375, 0.5, 0.375, 0.5, 0.625, 0.5, 0.625, 0.75, 0.375, 0.75, 0.375, 0.75, 0.625, 0.75, 0.625, 1.0, 0.375, 1.0, 0.125, 0.5, 0.375, 0.5, 0.375, 0.75, 0.125, 0.75, 0.625, 0.5, 0.875, 0.5, 0.875, 0.75, 0.625, 0.75])
me_base_026.materials.append(mat_material_040)
me_base_026.update()
me_base_027 = bpy.data.meshes.new('base.027')
me_base_027.from_pydata([(-2.5, -2.5, -2.5), (-2.5, -2.5, 2.5), (-2.5, 2.5, -2.5), (-2.5, 2.5, 2.5), (2.5, -2.5, -2.5), (2.5, -2.5, 2.5), (2.5, 2.5, -2.5), (2.5, 2.5, 2.5)], [], [(0, 1, 3, 2), (2, 3, 7, 6), (6, 7, 5, 4), (4, 5, 1, 0), (2, 6, 4, 0), (7, 3, 1, 5)])
_uv = me_base_027.uv_layers.new(name='UVMap')
_uv.uv.foreach_set('vector', [0.375, 0.0, 0.625, 0.0, 0.625, 0.25, 0.375, 0.25, 0.375, 0.25, 0.625, 0.25, 0.625, 0.5, 0.375, 0.5, 0.375, 0.5, 0.625, 0.5, 0.625, 0.75, 0.375, 0.75, 0.375, 0.75, 0.625, 0.75, 0.625, 1.0, 0.375, 1.0, 0.125, 0.5, 0.375, 0.5, 0.375, 0.75, 0.125, 0.75, 0.625, 0.5, 0.875, 0.5, 0.875, 0.75, 0.625, 0.75])
me_base_027.materials.append(mat_material_041)
me_base_027.update()
me_base_028 = bpy.data.meshes.new('base.028')
me_base_028.from_pydata([(-2.5, -2.5, -2.5), (-2.5, -2.5, 2.5), (-2.5, 2.5, -2.5), (-2.5, 2.5, 2.5), (2.5, -2.5, -2.5), (2.5, -2.5, 2.5), (2.5, 2.5, -2.5), (2.5, 2.5, 2.5)], [], [(0, 1, 3, 2), (2, 3, 7, 6), (6, 7, 5, 4), (4, 5, 1, 0), (2, 6, 4, 0), (7, 3, 1, 5)])
_uv = me_base_028.uv_layers.new(name='UVMap')
_uv.uv.foreach_set('vector', [0.375, 0.0, 0.625, 0.0, 0.625, 0.25, 0.375, 0.25, 0.375, 0.25, 0.625, 0.25, 0.625, 0.5, 0.375, 0.5, 0.375, 0.5, 0.625, 0.5, 0.625, 0.75, 0.375, 0.75, 0.375, 0.75, 0.625, 0.75, 0.625, 1.0, 0.375, 1.0, 0.125, 0.5, 0.375, 0.5, 0.375, 0.75, 0.125, 0.75, 0.625, 0.5, 0.875, 0.5, 0.875, 0.75, 0.625, 0.75])
me_base_028.materials.append(mat_material_042)
me_base_028.update()
me_base_029 = bpy.data.meshes.new('base.029')
me_base_029.from_pydata([(-2.5, -2.5, -2.5), (-2.5, -2.5, 2.5), (-2.5, 2.5, -2.5), (-2.5, 2.5, 2.5), (2.5, -2.5, -2.5), (2.5, -2.5, 2.5), (2.5, 2.5, -2.5), (2.5, 2.5, 2.5)], [], [(0, 1, 3, 2), (2, 3, 7, 6), (6, 7, 5, 4), (4, 5, 1, 0), (2, 6, 4, 0), (7, 3, 1, 5)])
_uv = me_base_029.uv_layers.new(name='UVMap')
_uv.uv.foreach_set('vector', [0.375, 0.0, 0.625, 0.0, 0.625, 0.25, 0.375, 0.25, 0.375, 0.25, 0.625, 0.25, 0.625, 0.5, 0.375, 0.5, 0.375, 0.5, 0.625, 0.5, 0.625, 0.75, 0.375, 0.75, 0.375, 0.75, 0.625, 0.75, 0.625, 1.0, 0.375, 1.0, 0.125, 0.5, 0.375, 0.5, 0.375, 0.75, 0.125, 0.75, 0.625, 0.5, 0.875, 0.5, 0.875, 0.75, 0.625, 0.75])
me_base_029.materials.append(mat_material_043)
me_base_029.update()
me_cube_014 = bpy.data.meshes.new('Cube.014')
me_cube_014.from_pydata([(-0.5, -0.5, -0.5), (-0.5, -0.5, 0.5), (-0.5, 0.5, -0.5), (-0.5, 0.5, 0.5), (0.5, -0.5, -0.5), (0.5, -0.5, 0.5), (0.5, 0.5, -0.5), (0.5, 0.5, 0.5)], [], [(0, 1, 3, 2), (2, 3, 7, 6), (6, 7, 5, 4), (4, 5, 1, 0), (2, 6, 4, 0), (7, 3, 1, 5)])
_uv = me_cube_014.uv_layers.new(name='UVMap')
_uv.uv.foreach_set('vector', [0.375, 0.0, 0.625, 0.0, 0.625, 0.25, 0.375, 0.25, 0.375, 0.25, 0.625, 0.25, 0.625, 0.5, 0.375, 0.5, 0.375, 0.5, 0.625, 0.5, 0.625, 0.75, 0.375, 0.75, 0.375, 0.75, 0.625, 0.75, 0.625, 1.0, 0.375, 1.0, 0.125, 0.5, 0.375, 0.5, 0.375, 0.75, 0.125, 0.75, 0.625, 0.5, 0.875, 0.5, 0.875, 0.75, 0.625, 0.75])
me_cube_014.materials.append(mat_material_044)
me_cube_014.update()
me_cube_001 = bpy.data.meshes.new('Cube.001')
me_cube_001.from_pydata([(-0.5, -0.5, -0.5), (-0.5, -0.5, 0.5), (-0.5, 0.5, -0.5), (-0.5, 0.5, 0.5), (0.5, -0.5, -0.5), (0.5, -0.5, 0.5), (0.5, 0.5, -0.5), (0.5, 0.5, 0.5)], [], [(0, 1, 3, 2), (2, 3, 7, 6), (6, 7, 5, 4), (4, 5, 1, 0), (2, 6, 4, 0), (7, 3, 1, 5)])
_uv = me_cube_001.uv_layers.new(name='UVMap')
_uv.uv.foreach_set('vector', [0.375, 0.0, 0.625, 0.0, 0.625, 0.25, 0.375, 0.25, 0.375, 0.25, 0.625, 0.25, 0.625, 0.5, 0.375, 0.5, 0.375, 0.5, 0.625, 0.5, 0.625, 0.75, 0.375, 0.75, 0.375, 0.75, 0.625, 0.75, 0.625, 1.0, 0.375, 1.0, 0.125, 0.5, 0.375, 0.5, 0.375, 0.75, 0.125, 0.75, 0.625, 0.5, 0.875, 0.5, 0.875, 0.75, 0.625, 0.75])
me_cube_001.materials.append(mat_material_031)
me_cube_001.update()
me_cube_003 = bpy.data.meshes.new('Cube.003')
me_cube_003.from_pydata([(-0.5, -0.5, -0.5), (-0.5, -0.5, 0.5), (-0.5, 0.5, -0.5), (-0.5, 0.5, 0.5), (0.5, -0.5, -0.5), (0.5, -0.5, 0.5), (0.5, 0.5, -0.5), (0.5, 0.5, 0.5)], [], [(0, 1, 3, 2), (2, 3, 7, 6), (6, 7, 5, 4), (4, 5, 1, 0), (2, 6, 4, 0), (7, 3, 1, 5)])
_uv = me_cube_003.uv_layers.new(name='UVMap')
_uv.uv.foreach_set('vector', [0.375, 0.0, 0.625, 0.0, 0.625, 0.25, 0.375, 0.25, 0.375, 0.25, 0.625, 0.25, 0.625, 0.5, 0.375, 0.5, 0.375, 0.5, 0.625, 0.5, 0.625, 0.75, 0.375, 0.75, 0.375, 0.75, 0.625, 0.75, 0.625, 1.0, 0.375, 1.0, 0.125, 0.5, 0.375, 0.5, 0.375, 0.75, 0.125, 0.75, 0.625, 0.5, 0.875, 0.5, 0.875, 0.75, 0.625, 0.75])
me_cube_003.materials.append(mat_material_032)
me_cube_003.update()
me_cube_007 = bpy.data.meshes.new('Cube.007')
me_cube_007.from_pydata([(-0.5, -0.5, -0.5), (-0.5, -0.5, 0.5), (-0.5, 0.5, -0.5), (-0.5, 0.5, 0.5), (0.5, -0.5, -0.5), (0.5, -0.5, 0.5), (0.5, 0.5, -0.5), (0.5, 0.5, 0.5)], [], [(0, 1, 3, 2), (2, 3, 7, 6), (6, 7, 5, 4), (4, 5, 1, 0), (2, 6, 4, 0), (7, 3, 1, 5)])
_uv = me_cube_007.uv_layers.new(name='UVMap')
_uv.uv.foreach_set('vector', [0.375, 0.0, 0.625, 0.0, 0.625, 0.25, 0.375, 0.25, 0.375, 0.25, 0.625, 0.25, 0.625, 0.5, 0.375, 0.5, 0.375, 0.5, 0.625, 0.5, 0.625, 0.75, 0.375, 0.75, 0.375, 0.75, 0.625, 0.75, 0.625, 1.0, 0.375, 1.0, 0.125, 0.5, 0.375, 0.5, 0.375, 0.75, 0.125, 0.75, 0.625, 0.5, 0.875, 0.5, 0.875, 0.75, 0.625, 0.75])
me_cube_007.materials.append(mat_material_033)
me_cube_007.update()
me_cube_009 = bpy.data.meshes.new('Cube.009')
me_cube_009.from_pydata([(-0.5, -0.5, -0.5), (-0.5, -0.5, 0.5), (-0.5, 0.5, -0.5), (-0.5, 0.5, 0.5), (0.5, -0.5, -0.5), (0.5, -0.5, 0.5), (0.5, 0.5, -0.5), (0.5, 0.5, 0.5)], [], [(0, 1, 3, 2), (2, 3, 7, 6), (6, 7, 5, 4), (4, 5, 1, 0), (2, 6, 4, 0), (7, 3, 1, 5)])
_uv = me_cube_009.uv_layers.new(name='UVMap')
_uv.uv.foreach_set('vector', [0.375, 0.0, 0.625, 0.0, 0.625, 0.25, 0.375, 0.25, 0.375, 0.25, 0.625, 0.25, 0.625, 0.5, 0.375, 0.5, 0.375, 0.5, 0.625, 0.5, 0.625, 0.75, 0.375, 0.75, 0.375, 0.75, 0.625, 0.75, 0.625, 1.0, 0.375, 1.0, 0.125, 0.5, 0.375, 0.5, 0.375, 0.75, 0.125, 0.75, 0.625, 0.5, 0.875, 0.5, 0.875, 0.75, 0.625, 0.75])
me_cube_009.materials.append(mat_material_035)
me_cube_009.update()
me_cube_010 = bpy.data.meshes.new('Cube.010')
me_cube_010.from_pydata([(-0.5, -0.5, -0.5), (-0.5, -0.5, 0.5), (-0.5, 0.5, -0.5), (-0.5, 0.5, 0.5), (0.5, -0.5, -0.5), (0.5, -0.5, 0.5), (0.5, 0.5, -0.5), (0.5, 0.5, 0.5)], [], [(0, 1, 3, 2), (2, 3, 7, 6), (6, 7, 5, 4), (4, 5, 1, 0), (2, 6, 4, 0), (7, 3, 1, 5)])
_uv = me_cube_010.uv_layers.new(name='UVMap')
_uv.uv.foreach_set('vector', [0.375, 0.0, 0.625, 0.0, 0.625, 0.25, 0.375, 0.25, 0.375, 0.25, 0.625, 0.25, 0.625, 0.5, 0.375, 0.5, 0.375, 0.5, 0.625, 0.5, 0.625, 0.75, 0.375, 0.75, 0.375, 0.75, 0.625, 0.75, 0.625, 1.0, 0.375, 1.0, 0.125, 0.5, 0.375, 0.5, 0.375, 0.75, 0.125, 0.75, 0.625, 0.5, 0.875, 0.5, 0.875, 0.75, 0.625, 0.75])
me_cube_010.materials.append(mat_material_036)
me_cube_010.update()
me_cube_012 = bpy.data.meshes.new('Cube.012')
me_cube_012.from_pydata([(-0.5, -0.5, -0.5), (-0.5, -0.5, 0.5), (-0.5, 0.5, -0.5), (-0.5, 0.5, 0.5), (0.5, -0.5, -0.5), (0.5, -0.5, 0.5), (0.5, 0.5, -0.5), (0.5, 0.5, 0.5)], [], [(0, 1, 3, 2), (2, 3, 7, 6), (6, 7, 5, 4), (4, 5, 1, 0), (2, 6, 4, 0), (7, 3, 1, 5)])
_uv = me_cube_012.uv_layers.new(name='UVMap')
_uv.uv.foreach_set('vector', [0.375, 0.0, 0.625, 0.0, 0.625, 0.25, 0.375, 0.25, 0.375, 0.25, 0.625, 0.25, 0.625, 0.5, 0.375, 0.5, 0.375, 0.5, 0.625, 0.5, 0.625, 0.75, 0.375, 0.75, 0.375, 0.75, 0.625, 0.75, 0.625, 1.0, 0.375, 1.0, 0.125, 0.5, 0.375, 0.5, 0.375, 0.75, 0.125, 0.75, 0.625, 0.5, 0.875, 0.5, 0.875, 0.75, 0.625, 0.75])
me_cube_012.materials.append(mat_material_038)
me_cube_012.update()
me_cube_013 = bpy.data.meshes.new('Cube.013')
me_cube_013.from_pydata([(-0.5, -0.5, -0.5), (-0.5, -0.5, 0.5), (-0.5, 0.5, -0.5), (-0.5, 0.5, 0.5), (0.5, -0.5, -0.5), (0.5, -0.5, 0.5), (0.5, 0.5, -0.5), (0.5, 0.5, 0.5)], [], [(0, 1, 3, 2), (2, 3, 7, 6), (6, 7, 5, 4), (4, 5, 1, 0), (2, 6, 4, 0), (7, 3, 1, 5)])
_uv = me_cube_013.uv_layers.new(name='UVMap')
_uv.uv.foreach_set('vector', [0.375, 0.0, 0.625, 0.0, 0.625, 0.25, 0.375, 0.25, 0.375, 0.25, 0.625, 0.25, 0.625, 0.5, 0.375, 0.5, 0.375, 0.5, 0.625, 0.5, 0.625, 0.75, 0.375, 0.75, 0.375, 0.75, 0.625, 0.75, 0.625, 1.0, 0.375, 1.0, 0.125, 0.5, 0.375, 0.5, 0.375, 0.75, 0.125, 0.75, 0.625, 0.5, 0.875, 0.5, 0.875, 0.75, 0.625, 0.75])
me_cube_013.materials.append(mat_material_039)
me_cube_013.update()
me_cube_008 = bpy.data.meshes.new('Cube.008')
me_cube_008.from_pydata([(-0.5, -0.5, -0.5), (-0.5, -0.5, 0.5), (-0.5, 0.5, -0.5), (-0.5, 0.5, 0.5), (0.5, -0.5, -0.5), (0.5, -0.5, 0.5), (0.5, 0.5, -0.5), (0.5, 0.5, 0.5)], [], [(0, 1, 3, 2), (2, 3, 7, 6), (6, 7, 5, 4), (4, 5, 1, 0), (2, 6, 4, 0), (7, 3, 1, 5)])
_uv = me_cube_008.uv_layers.new(name='UVMap')
_uv.uv.foreach_set('vector', [0.375, 0.0, 0.625, 0.0, 0.625, 0.25, 0.375, 0.25, 0.375, 0.25, 0.625, 0.25, 0.625, 0.5, 0.375, 0.5, 0.375, 0.5, 0.625, 0.5, 0.625, 0.75, 0.375, 0.75, 0.375, 0.75, 0.625, 0.75, 0.625, 1.0, 0.375, 1.0, 0.125, 0.5, 0.375, 0.5, 0.375, 0.75, 0.125, 0.75, 0.625, 0.5, 0.875, 0.5, 0.875, 0.75, 0.625, 0.75])
me_cube_008.materials.append(mat_material)
me_cube_008.update()
me_cube_011 = bpy.data.meshes.new('Cube.011')
me_cube_011.from_pydata([(-0.5, -0.5, -0.5), (-0.5, -0.5, 0.5), (-0.5, 0.5, -0.5), (-0.5, 0.5, 0.5), (0.5, -0.5, -0.5), (0.5, -0.5, 0.5), (0.5, 0.5, -0.5), (0.5, 0.5, 0.5)], [], [(0, 1, 3, 2), (2, 3, 7, 6), (6, 7, 5, 4), (4, 5, 1, 0), (2, 6, 4, 0), (7, 3, 1, 5)])
_uv = me_cube_011.uv_layers.new(name='UVMap')
_uv.uv.foreach_set('vector', [0.375, 0.0, 0.625, 0.0, 0.625, 0.25, 0.375, 0.25, 0.375, 0.25, 0.625, 0.25, 0.625, 0.5, 0.375, 0.5, 0.375, 0.5, 0.625, 0.5, 0.625, 0.75, 0.375, 0.75, 0.375, 0.75, 0.625, 0.75, 0.625, 1.0, 0.375, 1.0, 0.125, 0.5, 0.375, 0.5, 0.375, 0.75, 0.125, 0.75, 0.625, 0.5, 0.875, 0.5, 0.875, 0.75, 0.625, 0.75])
me_cube_011.materials.append(mat_material_001)
me_cube_011.update()
me_cube_015 = bpy.data.meshes.new('Cube.015')
me_cube_015.from_pydata([(-0.5, -0.5, -0.5), (-0.5, -0.5, 0.5), (-0.5, 0.5, -0.5), (-0.5, 0.5, 0.5), (0.5, -0.5, -0.5), (0.5, -0.5, 0.5), (0.5, 0.5, -0.5), (0.5, 0.5, 0.5)], [], [(0, 1, 3, 2), (2, 3, 7, 6), (6, 7, 5, 4), (4, 5, 1, 0), (2, 6, 4, 0), (7, 3, 1, 5)])
_uv = me_cube_015.uv_layers.new(name='UVMap')
_uv.uv.foreach_set('vector', [0.375, 0.0, 0.625, 0.0, 0.625, 0.25, 0.375, 0.25, 0.375, 0.25, 0.625, 0.25, 0.625, 0.5, 0.375, 0.5, 0.375, 0.5, 0.625, 0.5, 0.625, 0.75, 0.375, 0.75, 0.375, 0.75, 0.625, 0.75, 0.625, 1.0, 0.375, 1.0, 0.125, 0.5, 0.375, 0.5, 0.375, 0.75, 0.125, 0.75, 0.625, 0.5, 0.875, 0.5, 0.875, 0.75, 0.625, 0.75])
me_cube_015.materials.append(mat_material_017)
me_cube_015.update()
me_cube_016 = bpy.data.meshes.new('Cube.016')
me_cube_016.from_pydata([(-0.5, -0.5, -0.5), (-0.5, -0.5, 0.5), (-0.5, 0.5, -0.5), (-0.5, 0.5, 0.5), (0.5, -0.5, -0.5), (0.5, -0.5, 0.5), (0.5, 0.5, -0.5), (0.5, 0.5, 0.5)], [], [(0, 1, 3, 2), (2, 3, 7, 6), (6, 7, 5, 4), (4, 5, 1, 0), (2, 6, 4, 0), (7, 3, 1, 5)])
_uv = me_cube_016.uv_layers.new(name='UVMap')
_uv.uv.foreach_set('vector', [0.375, 0.0, 0.625, 0.0, 0.625, 0.25, 0.375, 0.25, 0.375, 0.25, 0.625, 0.25, 0.625, 0.5, 0.375, 0.5, 0.375, 0.5, 0.625, 0.5, 0.625, 0.75, 0.375, 0.75, 0.375, 0.75, 0.625, 0.75, 0.625, 1.0, 0.375, 1.0, 0.125, 0.5, 0.375, 0.5, 0.375, 0.75, 0.125, 0.75, 0.625, 0.5, 0.875, 0.5, 0.875, 0.75, 0.625, 0.75])
me_cube_016.materials.append(mat_material_018)
me_cube_016.update()
me_cube_017 = bpy.data.meshes.new('Cube.017')
me_cube_017.from_pydata([(-0.5, -0.5, -0.5), (-0.5, -0.5, 0.5), (-0.5, 0.5, -0.5), (-0.5, 0.5, 0.5), (0.5, -0.5, -0.5), (0.5, -0.5, 0.5), (0.5, 0.5, -0.5), (0.5, 0.5, 0.5)], [], [(0, 1, 3, 2), (2, 3, 7, 6), (6, 7, 5, 4), (4, 5, 1, 0), (2, 6, 4, 0), (7, 3, 1, 5)])
_uv = me_cube_017.uv_layers.new(name='UVMap')
_uv.uv.foreach_set('vector', [0.375, 0.0, 0.625, 0.0, 0.625, 0.25, 0.375, 0.25, 0.375, 0.25, 0.625, 0.25, 0.625, 0.5, 0.375, 0.5, 0.375, 0.5, 0.625, 0.5, 0.625, 0.75, 0.375, 0.75, 0.375, 0.75, 0.625, 0.75, 0.625, 1.0, 0.375, 1.0, 0.125, 0.5, 0.375, 0.5, 0.375, 0.75, 0.125, 0.75, 0.625, 0.5, 0.875, 0.5, 0.875, 0.75, 0.625, 0.75])
me_cube_017.materials.append(mat_material_019)
me_cube_017.update()
me_cube_018 = bpy.data.meshes.new('Cube.018')
me_cube_018.from_pydata([(-0.5, -0.5, -0.5), (-0.5, -0.5, 0.5), (-0.5, 0.5, -0.5), (-0.5, 0.5, 0.5), (0.5, -0.5, -0.5), (0.5, -0.5, 0.5), (0.5, 0.5, -0.5), (0.5, 0.5, 0.5)], [], [(0, 1, 3, 2), (2, 3, 7, 6), (6, 7, 5, 4), (4, 5, 1, 0), (2, 6, 4, 0), (7, 3, 1, 5)])
_uv = me_cube_018.uv_layers.new(name='UVMap')
_uv.uv.foreach_set('vector', [0.375, 0.0, 0.625, 0.0, 0.625, 0.25, 0.375, 0.25, 0.375, 0.25, 0.625, 0.25, 0.625, 0.5, 0.375, 0.5, 0.375, 0.5, 0.625, 0.5, 0.625, 0.75, 0.375, 0.75, 0.375, 0.75, 0.625, 0.75, 0.625, 1.0, 0.375, 1.0, 0.125, 0.5, 0.375, 0.5, 0.375, 0.75, 0.125, 0.75, 0.625, 0.5, 0.875, 0.5, 0.875, 0.75, 0.625, 0.75])
me_cube_018.materials.append(mat_material_045)
me_cube_018.update()
me_cube_019 = bpy.data.meshes.new('Cube.019')
me_cube_019.from_pydata([(-0.5, -0.5, -0.5), (-0.5, -0.5, 0.5), (-0.5, 0.5, -0.5), (-0.5, 0.5, 0.5), (0.5, -0.5, -0.5), (0.5, -0.5, 0.5), (0.5, 0.5, -0.5), (0.5, 0.5, 0.5)], [], [(0, 1, 3, 2), (2, 3, 7, 6), (6, 7, 5, 4), (4, 5, 1, 0), (2, 6, 4, 0), (7, 3, 1, 5)])
_uv = me_cube_019.uv_layers.new(name='UVMap')
_uv.uv.foreach_set('vector', [0.375, 0.0, 0.625, 0.0, 0.625, 0.25, 0.375, 0.25, 0.375, 0.25, 0.625, 0.25, 0.625, 0.5, 0.375, 0.5, 0.375, 0.5, 0.625, 0.5, 0.625, 0.75, 0.375, 0.75, 0.375, 0.75, 0.625, 0.75, 0.625, 1.0, 0.375, 1.0, 0.125, 0.5, 0.375, 0.5, 0.375, 0.75, 0.125, 0.75, 0.625, 0.5, 0.875, 0.5, 0.875, 0.75, 0.625, 0.75])
me_cube_019.materials.append(mat_material_046)
me_cube_019.update()
me_cube_020 = bpy.data.meshes.new('Cube.020')
me_cube_020.from_pydata([(-0.5, -0.5, -0.5), (-0.5, -0.5, 0.5), (-0.5, 0.5, -0.5), (-0.5, 0.5, 0.5), (0.5, -0.5, -0.5), (0.5, -0.5, 0.5), (0.5, 0.5, -0.5), (0.5, 0.5, 0.5)], [], [(0, 1, 3, 2), (2, 3, 7, 6), (6, 7, 5, 4), (4, 5, 1, 0), (2, 6, 4, 0), (7, 3, 1, 5)])
_uv = me_cube_020.uv_layers.new(name='UVMap')
_uv.uv.foreach_set('vector', [0.375, 0.0, 0.625, 0.0, 0.625, 0.25, 0.375, 0.25, 0.375, 0.25, 0.625, 0.25, 0.625, 0.5, 0.375, 0.5, 0.375, 0.5, 0.625, 0.5, 0.625, 0.75, 0.375, 0.75, 0.375, 0.75, 0.625, 0.75, 0.625, 1.0, 0.375, 1.0, 0.125, 0.5, 0.375, 0.5, 0.375, 0.75, 0.125, 0.75, 0.625, 0.5, 0.875, 0.5, 0.875, 0.75, 0.625, 0.75])
me_cube_020.materials.append(mat_material_047)
me_cube_020.update()
me_cube_021 = bpy.data.meshes.new('Cube.021')
me_cube_021.from_pydata([(-0.5, -0.5, -0.5), (-0.5, -0.5, 0.5), (-0.5, 0.5, -0.5), (-0.5, 0.5, 0.5), (0.5, -0.5, -0.5), (0.5, -0.5, 0.5), (0.5, 0.5, -0.5), (0.5, 0.5, 0.5)], [], [(0, 1, 3, 2), (2, 3, 7, 6), (6, 7, 5, 4), (4, 5, 1, 0), (2, 6, 4, 0), (7, 3, 1, 5)])
_uv = me_cube_021.uv_layers.new(name='UVMap')
_uv.uv.foreach_set('vector', [0.375, 0.0, 0.625, 0.0, 0.625, 0.25, 0.375, 0.25, 0.375, 0.25, 0.625, 0.25, 0.625, 0.5, 0.375, 0.5, 0.375, 0.5, 0.625, 0.5, 0.625, 0.75, 0.375, 0.75, 0.375, 0.75, 0.625, 0.75, 0.625, 1.0, 0.375, 1.0, 0.125, 0.5, 0.375, 0.5, 0.375, 0.75, 0.125, 0.75, 0.625, 0.5, 0.875, 0.5, 0.875, 0.75, 0.625, 0.75])
me_cube_021.materials.append(mat_material_048)
me_cube_021.update()
me_cube_022 = bpy.data.meshes.new('Cube.022')
me_cube_022.from_pydata([(-0.5, -0.5, -0.5), (-0.5, -0.5, 0.5), (-0.5, 0.5, -0.5), (-0.5, 0.5, 0.5), (0.5, -0.5, -0.5), (0.5, -0.5, 0.5), (0.5, 0.5, -0.5), (0.5, 0.5, 0.5)], [], [(0, 1, 3, 2), (2, 3, 7, 6), (6, 7, 5, 4), (4, 5, 1, 0), (2, 6, 4, 0), (7, 3, 1, 5)])
_uv = me_cube_022.uv_layers.new(name='UVMap')
_uv.uv.foreach_set('vector', [0.375, 0.0, 0.625, 0.0, 0.625, 0.25, 0.375, 0.25, 0.375, 0.25, 0.625, 0.25, 0.625, 0.5, 0.375, 0.5, 0.375, 0.5, 0.625, 0.5, 0.625, 0.75, 0.375, 0.75, 0.375, 0.75, 0.625, 0.75, 0.625, 1.0, 0.375, 1.0, 0.125, 0.5, 0.375, 0.5, 0.375, 0.75, 0.125, 0.75, 0.625, 0.5, 0.875, 0.5, 0.875, 0.75, 0.625, 0.75])
me_cube_022.materials.append(mat_material_049)
me_cube_022.update()
me_cube_023 = bpy.data.meshes.new('Cube.023')
me_cube_023.from_pydata([(-0.5, -0.5, -0.5), (-0.5, -0.5, 0.5), (-0.5, 0.5, -0.5), (-0.5, 0.5, 0.5), (0.5, -0.5, -0.5), (0.5, -0.5, 0.5), (0.5, 0.5, -0.5), (0.5, 0.5, 0.5)], [], [(0, 1, 3, 2), (2, 3, 7, 6), (6, 7, 5, 4), (4, 5, 1, 0), (2, 6, 4, 0), (7, 3, 1, 5)])
_uv = me_cube_023.uv_layers.new(name='UVMap')
_uv.uv.foreach_set('vector', [0.375, 0.0, 0.625, 0.0, 0.625, 0.25, 0.375, 0.25, 0.375, 0.25, 0.625, 0.25, 0.625, 0.5, 0.375, 0.5, 0.375, 0.5, 0.625, 0.5, 0.625, 0.75, 0.375, 0.75, 0.375, 0.75, 0.625, 0.75, 0.625, 1.0, 0.375, 1.0, 0.125, 0.5, 0.375, 0.5, 0.375, 0.75, 0.125, 0.75, 0.625, 0.5, 0.875, 0.5, 0.875, 0.75, 0.625, 0.75])
me_cube_023.materials.append(mat_material_050)
me_cube_023.update()
me_cube_024 = bpy.data.meshes.new('Cube.024')
me_cube_024.from_pydata([(-0.5, -0.5, -0.5), (-0.5, -0.5, 0.5), (-0.5, 0.5, -0.5), (-0.5, 0.5, 0.5), (0.5, -0.5, -0.5), (0.5, -0.5, 0.5), (0.5, 0.5, -0.5), (0.5, 0.5, 0.5)], [], [(0, 1, 3, 2), (2, 3, 7, 6), (6, 7, 5, 4), (4, 5, 1, 0), (2, 6, 4, 0), (7, 3, 1, 5)])
_uv = me_cube_024.uv_layers.new(name='UVMap')
_uv.uv.foreach_set('vector', [0.375, 0.0, 0.625, 0.0, 0.625, 0.25, 0.375, 0.25, 0.375, 0.25, 0.625, 0.25, 0.625, 0.5, 0.375, 0.5, 0.375, 0.5, 0.625, 0.5, 0.625, 0.75, 0.375, 0.75, 0.375, 0.75, 0.625, 0.75, 0.625, 1.0, 0.375, 1.0, 0.125, 0.5, 0.375, 0.5, 0.375, 0.75, 0.125, 0.75, 0.625, 0.5, 0.875, 0.5, 0.875, 0.75, 0.625, 0.75])
me_cube_024.materials.append(mat_material_051)
me_cube_024.update()
me_cube_025 = bpy.data.meshes.new('Cube.025')
me_cube_025.from_pydata([(-0.5, -0.5, -0.5), (-0.5, -0.5, 0.5), (-0.5, 0.5, -0.5), (-0.5, 0.5, 0.5), (0.5, -0.5, -0.5), (0.5, -0.5, 0.5), (0.5, 0.5, -0.5), (0.5, 0.5, 0.5)], [], [(0, 1, 3, 2), (2, 3, 7, 6), (6, 7, 5, 4), (4, 5, 1, 0), (2, 6, 4, 0), (7, 3, 1, 5)])
_uv = me_cube_025.uv_layers.new(name='UVMap')
_uv.uv.foreach_set('vector', [0.375, 0.0, 0.625, 0.0, 0.625, 0.25, 0.375, 0.25, 0.375, 0.25, 0.625, 0.25, 0.625, 0.5, 0.375, 0.5, 0.375, 0.5, 0.625, 0.5, 0.625, 0.75, 0.375, 0.75, 0.375, 0.75, 0.625, 0.75, 0.625, 1.0, 0.375, 1.0, 0.125, 0.5, 0.375, 0.5, 0.375, 0.75, 0.125, 0.75, 0.625, 0.5, 0.875, 0.5, 0.875, 0.75, 0.625, 0.75])
me_cube_025.materials.append(mat_material_052)
me_cube_025.update()
me_cube_026 = bpy.data.meshes.new('Cube.026')
me_cube_026.from_pydata([(-0.5, -0.5, -0.5), (-0.5, -0.5, 0.5), (-0.5, 0.5, -0.5), (-0.5, 0.5, 0.5), (0.5, -0.5, -0.5), (0.5, -0.5, 0.5), (0.5, 0.5, -0.5), (0.5, 0.5, 0.5)], [], [(0, 1, 3, 2), (2, 3, 7, 6), (6, 7, 5, 4), (4, 5, 1, 0), (2, 6, 4, 0), (7, 3, 1, 5)])
_uv = me_cube_026.uv_layers.new(name='UVMap')
_uv.uv.foreach_set('vector', [0.375, 0.0, 0.625, 0.0, 0.625, 0.25, 0.375, 0.25, 0.375, 0.25, 0.625, 0.25, 0.625, 0.5, 0.375, 0.5, 0.375, 0.5, 0.625, 0.5, 0.625, 0.75, 0.375, 0.75, 0.375, 0.75, 0.625, 0.75, 0.625, 1.0, 0.375, 1.0, 0.125, 0.5, 0.375, 0.5, 0.375, 0.75, 0.125, 0.75, 0.625, 0.5, 0.875, 0.5, 0.875, 0.75, 0.625, 0.75])
me_cube_026.materials.append(mat_material_053)
me_cube_026.update()
me_cube_027 = bpy.data.meshes.new('Cube.027')
me_cube_027.from_pydata([(-0.5, -0.5, -0.5), (-0.5, -0.5, 0.5), (-0.5, 0.5, -0.5), (-0.5, 0.5, 0.5), (0.5, -0.5, -0.5), (0.5, -0.5, 0.5), (0.5, 0.5, -0.5), (0.5, 0.5, 0.5)], [], [(0, 1, 3, 2), (2, 3, 7, 6), (6, 7, 5, 4), (4, 5, 1, 0), (2, 6, 4, 0), (7, 3, 1, 5)])
_uv = me_cube_027.uv_layers.new(name='UVMap')
_uv.uv.foreach_set('vector', [0.375, 0.0, 0.625, 0.0, 0.625, 0.25, 0.375, 0.25, 0.375, 0.25, 0.625, 0.25, 0.625, 0.5, 0.375, 0.5, 0.375, 0.5, 0.625, 0.5, 0.625, 0.75, 0.375, 0.75, 0.375, 0.75, 0.625, 0.75, 0.625, 1.0, 0.375, 1.0, 0.125, 0.5, 0.375, 0.5, 0.375, 0.75, 0.125, 0.75, 0.625, 0.5, 0.875, 0.5, 0.875, 0.75, 0.625, 0.75])
me_cube_027.materials.append(mat_material_054)
me_cube_027.update()
me_cube_028 = bpy.data.meshes.new('Cube.028')
me_cube_028.from_pydata([(-0.5, -0.5, -0.5), (-0.5, -0.5, 0.5), (-0.5, 0.5, -0.5), (-0.5, 0.5, 0.5), (0.5, -0.5, -0.5), (0.5, -0.5, 0.5), (0.5, 0.5, -0.5), (0.5, 0.5, 0.5)], [], [(0, 1, 3, 2), (2, 3, 7, 6), (6, 7, 5, 4), (4, 5, 1, 0), (2, 6, 4, 0), (7, 3, 1, 5)])
_uv = me_cube_028.uv_layers.new(name='UVMap')
_uv.uv.foreach_set('vector', [0.375, 0.0, 0.625, 0.0, 0.625, 0.25, 0.375, 0.25, 0.375, 0.25, 0.625, 0.25, 0.625, 0.5, 0.375, 0.5, 0.375, 0.5, 0.625, 0.5, 0.625, 0.75, 0.375, 0.75, 0.375, 0.75, 0.625, 0.75, 0.625, 1.0, 0.375, 1.0, 0.125, 0.5, 0.375, 0.5, 0.375, 0.75, 0.125, 0.75, 0.625, 0.5, 0.875, 0.5, 0.875, 0.75, 0.625, 0.75])
me_cube_028.materials.append(mat_material_055)
me_cube_028.update()
me_cube_029 = bpy.data.meshes.new('Cube.029')
me_cube_029.from_pydata([(-0.5, -0.5, -0.5), (-0.5, -0.5, 0.5), (-0.5, 0.5, -0.5), (-0.5, 0.5, 0.5), (0.5, -0.5, -0.5), (0.5, -0.5, 0.5), (0.5, 0.5, -0.5), (0.5, 0.5, 0.5)], [], [(0, 1, 3, 2), (2, 3, 7, 6), (6, 7, 5, 4), (4, 5, 1, 0), (2, 6, 4, 0), (7, 3, 1, 5)])
_uv = me_cube_029.uv_layers.new(name='UVMap')
_uv.uv.foreach_set('vector', [0.375, 0.0, 0.625, 0.0, 0.625, 0.25, 0.375, 0.25, 0.375, 0.25, 0.625, 0.25, 0.625, 0.5, 0.375, 0.5, 0.375, 0.5, 0.625, 0.5, 0.625, 0.75, 0.375, 0.75, 0.375, 0.75, 0.625, 0.75, 0.625, 1.0, 0.375, 1.0, 0.125, 0.5, 0.375, 0.5, 0.375, 0.75, 0.125, 0.75, 0.625, 0.5, 0.875, 0.5, 0.875, 0.75, 0.625, 0.75])
me_cube_029.materials.append(mat_material_056)
me_cube_029.update()
me_cube_030 = bpy.data.meshes.new('Cube.030')
me_cube_030.from_pydata([(-0.5, -0.5, -0.5), (-0.5, -0.5, 0.5), (-0.5, 0.5, -0.5), (-0.5, 0.5, 0.5), (0.5, -0.5, -0.5), (0.5, -0.5, 0.5), (0.5, 0.5, -0.5), (0.5, 0.5, 0.5)], [], [(0, 1, 3, 2), (2, 3, 7, 6), (6, 7, 5, 4), (4, 5, 1, 0), (2, 6, 4, 0), (7, 3, 1, 5)])
_uv = me_cube_030.uv_layers.new(name='UVMap')
_uv.uv.foreach_set('vector', [0.375, 0.0, 0.625, 0.0, 0.625, 0.25, 0.375, 0.25, 0.375, 0.25, 0.625, 0.25, 0.625, 0.5, 0.375, 0.5, 0.375, 0.5, 0.625, 0.5, 0.625, 0.75, 0.375, 0.75, 0.375, 0.75, 0.625, 0.75, 0.625, 1.0, 0.375, 1.0, 0.125, 0.5, 0.375, 0.5, 0.375, 0.75, 0.125, 0.75, 0.625, 0.5, 0.875, 0.5, 0.875, 0.75, 0.625, 0.75])
me_cube_030.materials.append(mat_material_057)
me_cube_030.update()

# ---- objects
ob_cube = bpy.data.objects.new('Cube', me_cube_002)
ob_cube_001 = bpy.data.objects.new('Cube.001', me_cube_004)
ob_pc1 = bpy.data.objects.new('PC1', me_cube_005)
ob_cylinder = bpy.data.objects.new('Cylinder', me_cylinder)
ob_cube_003 = bpy.data.objects.new('Cube.003', me_cube)
ob_5x5x50_011 = bpy.data.objects.new('5x5x50.011', me_base_017)
ob_cube_002 = bpy.data.objects.new('Cube.002', me_cube_006)
ob_5x5x50_014 = bpy.data.objects.new('5x5x50.014', me_base_021)
ob_5x5x50_016 = bpy.data.objects.new('5x5x50.016', me_base_023)
ob_5x5x50_017 = bpy.data.objects.new('5x5x50.017', me_base_024)
ob_5x5x50_018 = bpy.data.objects.new('5x5x50.018', me_base_025)
ob_4x4x50_001 = bpy.data.objects.new('4x4x50.001', me_base_014)
ob_4x4x50_002 = bpy.data.objects.new('4x4x50.002', me_base_020)
ob_4x4x50_003 = bpy.data.objects.new('4x4x50.003', me_base_022)
ob_4x4x50_004 = bpy.data.objects.new('4x4x50.004', me_base_018)
ob_4x4x50_005 = bpy.data.objects.new('4x4x50.005', me_base_015)
ob_5x5x60_001 = bpy.data.objects.new('5x5x60.001', me_base_001)
ob_5x5x60_002 = bpy.data.objects.new('5x5x60.002', me_base_002)
ob_5x5x60_003 = bpy.data.objects.new('5x5x60.003', me_base_003)
ob_5x5x60_004 = bpy.data.objects.new('5x5x60.004', me_base_004)
ob_5x5x60_000 = bpy.data.objects.new('5x5x60.000', me_base_005)
ob_5x5x50_001 = bpy.data.objects.new('5x5x50.001', me_base_006)
ob_5x5x50_002 = bpy.data.objects.new('5x5x50.002', me_base_007)
ob_5x5x50_003 = bpy.data.objects.new('5x5x50.003', me_base_008)
ob_5x5x50_004 = bpy.data.objects.new('5x5x50.004', me_base_009)
ob_5x5x50_005 = bpy.data.objects.new('5x5x50.005', me_base_010)
ob_5x5x50_006 = bpy.data.objects.new('5x5x50.006', me_base_011)
ob_5x5x50_007 = bpy.data.objects.new('5x5x50.007', me_base_012)
ob_5x5x50_008 = bpy.data.objects.new('5x5x50.008', me_base_013)
ob_5x5x50_019 = bpy.data.objects.new('5x5x50.019', me_base_026)
ob_5x5x50_020 = bpy.data.objects.new('5x5x50.020', me_base_027)
ob_5x5x50_021 = bpy.data.objects.new('5x5x50.021', me_base_028)
ob_5x5x50_022 = bpy.data.objects.new('5x5x50.022', me_base_029)
ob_cube_011 = bpy.data.objects.new('Cube.011', me_cube_014)
ob_cube_004 = bpy.data.objects.new('Cube.004', me_cube_001)
ob_cube_005 = bpy.data.objects.new('Cube.005', me_cube_003)
ob_cube_006 = bpy.data.objects.new('Cube.006', me_cube_007)
ob_cube_007 = bpy.data.objects.new('Cube.007', me_cube_009)
ob_cube_008 = bpy.data.objects.new('Cube.008', me_cube_010)
ob_cube_009 = bpy.data.objects.new('Cube.009', me_cube_012)
ob_cube_010 = bpy.data.objects.new('Cube.010', me_cube_013)
ob_lining_001 = bpy.data.objects.new('lining.001', me_cube_008)
ob_lining_002 = bpy.data.objects.new('lining.002', me_cube_011)
ob_lining_003 = bpy.data.objects.new('lining.003', me_cube_015)
ob_lining_004 = bpy.data.objects.new('lining.004', me_cube_016)
ob_lining_005 = bpy.data.objects.new('lining.005', me_cube_017)
ob_lining_006 = bpy.data.objects.new('lining.006', me_cube_018)
ob_lining_007 = bpy.data.objects.new('lining.007', me_cube_019)
ob_lining_008 = bpy.data.objects.new('lining.008', me_cube_020)
ob_lining_009 = bpy.data.objects.new('lining.009', me_cube_021)
ob_lining_010 = bpy.data.objects.new('lining.010', me_cube_022)
ob_lining_011 = bpy.data.objects.new('lining.011', me_cube_023)
ob_lining_012 = bpy.data.objects.new('lining.012', me_cube_024)
ob_lining_013 = bpy.data.objects.new('lining.013', me_cube_025)
ob_lining_014 = bpy.data.objects.new('lining.014', me_cube_026)
ob_lining_015 = bpy.data.objects.new('lining.015', me_cube_027)
ob_lining_016 = bpy.data.objects.new('lining.016', me_cube_028)
ob_lining_017 = bpy.data.objects.new('lining.017', me_cube_029)
ob_lining_018 = bpy.data.objects.new('lining.018', me_cube_030)

# ---- transforms, parenting, visibility, modifiers, constraints
ob_cube.location = (30.0, 30.0, 30.0)
ob_cube.scale = (0.8571, 0.8571, 0.8571)
ob_cube_001.location = (30.0, 30.0, 61.5)
ob_cube_001.rotation_euler = (0.0, 0.0, 1.571)
ob_cube_001.scale = (1.0, 0.8571, 0.06122)
ob_pc1.location = (4.91, 47.15, 45.93)
ob_pc1.rotation_euler = (0.0, 0.0, 1.571)
ob_pc1.scale = (3.0, 1.72, 2.8)
ob_cylinder.location = (31.18, 35.18, 39.55)
ob_cube_003.location = (28.66, 12.0, 25.33)
ob_cube_003.rotation_euler = (0.0, 0.0, 1.571)
ob_cube_003.scale = (13.0, 20.0, 12.0)
ob_5x5x50_011.location = (57.5, 30.0, 57.5)
ob_5x5x50_011.scale = (1.0, 10.0, 1.0)
ob_cube_002.location = (51.51, 34.55, 33.94)
ob_cube_002.scale = (7.0, 11.0, 22.0)
ob_5x5x50_014.location = (15.0, 22.5, 30.0)
ob_5x5x50_014.rotation_euler = (1.571, 0.0, 0.0)
ob_5x5x50_014.scale = (1.0, 10.0, 1.0)
ob_5x5x50_016.location = (45.0, 30.0, 2.5)
ob_5x5x50_016.scale = (1.0, 10.0, 1.0)
ob_5x5x50_017.location = (45.0, 22.5, 30.0)
ob_5x5x50_017.rotation_euler = (1.571, 0.0, 0.0)
ob_5x5x50_017.scale = (1.0, 10.0, 1.0)
ob_5x5x50_018.location = (45.0, 2.5, 30.0)
ob_5x5x50_018.rotation_euler = (1.571, 0.0, 0.0)
ob_5x5x50_018.scale = (1.0, 10.0, 1.0)
ob_4x4x50_001.location = (14.5, 30.0, 58.0)
ob_4x4x50_001.scale = (0.8, 10.0, 0.8)
ob_4x4x50_002.location = (14.5, 2.0, 30.0)
ob_4x4x50_002.rotation_euler = (1.571, 0.0, 0.0)
ob_4x4x50_002.scale = (0.8, 10.0, 0.8)
ob_4x4x50_003.location = (14.5, 30.0, 2.0)
ob_4x4x50_003.scale = (0.8, 10.0, 0.8)
ob_4x4x50_004.location = (14.5, 58.0, 30.0)
ob_4x4x50_004.rotation_euler = (1.571, 0.0, 0.0)
ob_4x4x50_004.scale = (0.8, 10.0, 0.8)
ob_4x4x50_005.location = (45.5, 30.0, 58.0)
ob_4x4x50_005.scale = (0.8, 10.0, 0.8)
ob_5x5x60_001.location = (30.0, 2.5, 2.5)
ob_5x5x60_001.scale = (12.0, 1.0, 1.0)
ob_5x5x60_002.location = (30.0, 2.5, 57.5)
ob_5x5x60_002.scale = (12.0, 1.0, 1.0)
ob_5x5x60_003.location = (30.0, 57.5, 57.5)
ob_5x5x60_003.scale = (12.0, 1.0, 1.0)
ob_5x5x60_004.location = (30.0, 57.5, 2.5)
ob_5x5x60_004.scale = (12.0, 1.0, 1.0)
ob_5x5x60_000.location = (0.0, 0.0, 70.0)
ob_5x5x60_000.scale = (12.0, 1.0, 1.0)
ob_5x5x50_001.location = (57.5, 30.0, 57.5)
ob_5x5x50_001.scale = (1.0, 10.0, 1.0)
ob_5x5x50_002.location = (2.5, 30.0, 2.5)
ob_5x5x50_002.scale = (1.0, 10.0, 1.0)
ob_5x5x50_003.location = (57.5, 30.0, 2.5)
ob_5x5x50_003.scale = (1.0, 10.0, 1.0)
ob_5x5x50_004.location = (2.5, 30.0, 57.5)
ob_5x5x50_004.scale = (1.0, 10.0, 1.0)
ob_5x5x50_005.location = (2.5, 2.5, 30.0)
ob_5x5x50_005.rotation_euler = (1.571, 0.0, 0.0)
ob_5x5x50_005.scale = (1.0, 10.0, 1.0)
ob_5x5x50_006.location = (2.5, 57.5, 30.0)
ob_5x5x50_006.rotation_euler = (1.571, 0.0, 0.0)
ob_5x5x50_006.scale = (1.0, 10.0, 1.0)
ob_5x5x50_007.location = (52.5, 57.5, 30.0)
ob_5x5x50_007.rotation_euler = (1.571, 0.0, 0.0)
ob_5x5x50_007.scale = (1.0, 10.0, 1.0)
ob_5x5x50_008.location = (52.5, 2.5, 30.0)
ob_5x5x50_008.rotation_euler = (1.571, 0.0, 0.0)
ob_5x5x50_008.scale = (1.0, 10.0, 1.0)
ob_5x5x50_019.location = (57.5, 57.5, 30.0)
ob_5x5x50_019.rotation_euler = (1.571, 0.0, 0.0)
ob_5x5x50_019.scale = (1.0, 10.0, 1.0)
ob_5x5x50_020.location = (57.5, 2.5, 30.0)
ob_5x5x50_020.rotation_euler = (1.571, 0.0, 0.0)
ob_5x5x50_020.scale = (1.0, 10.0, 1.0)
ob_5x5x50_020.lock_location = (False, True, False)
ob_5x5x50_021.location = (57.5, 30.0, 52.5)
ob_5x5x50_021.scale = (1.0, 10.0, 1.0)
ob_5x5x50_022.location = (57.5, 30.0, 7.5)
ob_5x5x50_022.scale = (1.0, 10.0, 1.0)
ob_cube_011.location = (57.5, 30.0, 30.0)
ob_cube_011.rotation_euler = (0.0, 1.571, 0.0)
ob_cube_011.scale = (40.0, 50.0, 5.0)
ob_cube_004.location = (15.0, 30.0, 30.0)
ob_cube_004.rotation_euler = (0.0, 1.571, 0.0)
ob_cube_004.scale = (52.0, 52.0, 5.0)
ob_cube_005.location = (30.0, 30.0, 57.5)
ob_cube_005.scale = (27.0, 50.0, 5.0)
ob_cube_006.location = (51.25, 30.0, 57.5)
ob_cube_006.scale = (7.5, 50.0, 5.0)
ob_cube_007.location = (35.75, 30.0, 2.5)
ob_cube_007.scale = (38.5, 50.0, 5.0)
ob_cube_008.location = (33.25, 2.5, 30.0)
ob_cube_008.rotation_euler = (1.571, 1.571, 0.0)
ob_cube_008.scale = (50.0, 33.5, 5.0)
ob_cube_009.location = (33.25, 57.5, 30.0)
ob_cube_009.rotation_euler = (1.571, 1.571, 0.0)
ob_cube_009.scale = (50.0, 33.5, 5.0)
ob_cube_010.location = (30.0, 22.5, 30.0)
ob_cube_010.rotation_euler = (1.571, 1.571, 0.0)
ob_cube_010.scale = (50.0, 25.0, 5.0)
ob_lining_001.location = (30.0, -0.8, 26.75)
ob_lining_001.rotation_euler = (1.571, 0.0, 0.0)
ob_lining_001.scale = (60.0, 9.5, 1.6)
ob_lining_002.location = (30.0, -0.8, 45.75)
ob_lining_002.rotation_euler = (1.571, 0.0, 0.0)
ob_lining_002.scale = (60.0, 9.5, 1.6)
ob_lining_003.location = (30.0, -0.8, 55.25)
ob_lining_003.rotation_euler = (1.571, 0.0, 0.0)
ob_lining_003.scale = (60.0, 9.5, 1.6)
ob_lining_004.location = (30.0, -0.8, 36.25)
ob_lining_004.rotation_euler = (1.571, 0.0, 0.0)
ob_lining_004.scale = (60.0, 9.5, 1.6)
ob_lining_005.location = (30.0, -0.8, 17.25)
ob_lining_005.rotation_euler = (1.571, 0.0, 0.0)
ob_lining_005.scale = (60.0, 9.5, 1.6)
ob_lining_006.location = (30.0, -0.8, 7.75)
ob_lining_006.rotation_euler = (1.571, 0.0, 0.0)
ob_lining_006.scale = (60.0, 9.5, 1.6)
ob_lining_007.location = (-0.8, 30.0, 7.75)
ob_lining_007.rotation_euler = (1.571, 0.0, 1.571)
ob_lining_007.scale = (60.0, 9.5, 1.6)
ob_lining_008.location = (-0.8, 30.0, 17.25)
ob_lining_008.rotation_euler = (1.571, 0.0, 1.571)
ob_lining_008.scale = (60.0, 9.5, 1.6)
ob_lining_009.location = (-0.8, 30.0, 36.25)
ob_lining_009.rotation_euler = (1.571, 0.0, 1.571)
ob_lining_009.scale = (60.0, 9.5, 1.6)
ob_lining_010.location = (-0.8, 30.0, 55.25)
ob_lining_010.rotation_euler = (1.571, 0.0, 1.571)
ob_lining_010.scale = (60.0, 9.5, 1.6)
ob_lining_011.location = (-0.8, 30.0, 45.75)
ob_lining_011.rotation_euler = (1.571, 0.0, 1.571)
ob_lining_011.scale = (60.0, 9.5, 1.6)
ob_lining_012.location = (-0.8, 30.0, 26.75)
ob_lining_012.rotation_euler = (1.571, 0.0, 1.571)
ob_lining_012.scale = (60.0, 9.5, 1.6)
ob_lining_013.location = (-0.8, 30.0, 26.75)
ob_lining_013.rotation_euler = (1.571, 0.0, 1.571)
ob_lining_013.scale = (60.0, 9.5, 1.6)
ob_lining_014.location = (-0.8, 30.0, 45.75)
ob_lining_014.rotation_euler = (1.571, 0.0, 1.571)
ob_lining_014.scale = (60.0, 9.5, 1.6)
ob_lining_015.location = (-0.8, 30.0, 55.25)
ob_lining_015.rotation_euler = (1.571, 0.0, 1.571)
ob_lining_015.scale = (60.0, 9.5, 1.6)
ob_lining_016.location = (-0.8, 30.0, 36.25)
ob_lining_016.rotation_euler = (1.571, 0.0, 1.571)
ob_lining_016.scale = (60.0, 9.5, 1.6)
ob_lining_017.location = (-0.8, 30.0, 17.25)
ob_lining_017.rotation_euler = (1.571, 0.0, 1.571)
ob_lining_017.scale = (60.0, 9.5, 1.6)
ob_lining_018.location = (-0.8, 30.0, 7.75)
ob_lining_018.rotation_euler = (1.571, 0.0, 1.571)
ob_lining_018.scale = (60.0, 9.5, 1.6)

# ---- collection membership
col_collection.objects.link(ob_cube)
col_collection.objects.link(ob_cube_001)
col_electronics.objects.link(ob_pc1)
col_electronics.objects.link(ob_cylinder)
col_electronics.objects.link(ob_cube_003)
col_electronics.objects.link(ob_5x5x50_011)
col_electronics.objects.link(ob_cube_002)
col_in.objects.link(ob_5x5x50_014)
col_in.objects.link(ob_5x5x50_016)
col_in.objects.link(ob_5x5x50_017)
col_in.objects.link(ob_5x5x50_018)
col_4x4x50.objects.link(ob_4x4x50_001)
col_4x4x50.objects.link(ob_4x4x50_002)
col_4x4x50.objects.link(ob_4x4x50_003)
col_4x4x50.objects.link(ob_4x4x50_004)
col_4x4x50.objects.link(ob_4x4x50_005)
col_5x5x60.objects.link(ob_5x5x60_001)
col_5x5x60.objects.link(ob_5x5x60_002)
col_5x5x60.objects.link(ob_5x5x60_003)
col_5x5x60.objects.link(ob_5x5x60_004)
col_5x5x60.objects.link(ob_5x5x60_000)
col_5x5x50.objects.link(ob_5x5x50_001)
col_5x5x50.objects.link(ob_5x5x50_002)
col_5x5x50.objects.link(ob_5x5x50_003)
col_5x5x50.objects.link(ob_5x5x50_004)
col_5x5x50.objects.link(ob_5x5x50_005)
col_5x5x50.objects.link(ob_5x5x50_006)
col_5x5x50.objects.link(ob_5x5x50_007)
col_5x5x50.objects.link(ob_5x5x50_008)
col_door.objects.link(ob_5x5x50_019)
col_door.objects.link(ob_5x5x50_020)
col_door.objects.link(ob_5x5x50_021)
col_door.objects.link(ob_5x5x50_022)
col_door.objects.link(ob_cube_011)
col_insulation.objects.link(ob_cube_004)
col_insulation.objects.link(ob_cube_005)
col_insulation.objects.link(ob_cube_006)
col_insulation.objects.link(ob_cube_007)
col_insulation.objects.link(ob_cube_008)
col_insulation.objects.link(ob_cube_009)
col_insulation.objects.link(ob_cube_010)
col_cladding.objects.link(ob_lining_001)
col_cladding.objects.link(ob_lining_002)
col_cladding.objects.link(ob_lining_003)
col_cladding.objects.link(ob_lining_004)
col_cladding.objects.link(ob_lining_005)
col_cladding.objects.link(ob_lining_006)
col_cladding.objects.link(ob_lining_007)
col_cladding.objects.link(ob_lining_008)
col_cladding.objects.link(ob_lining_009)
col_cladding.objects.link(ob_lining_010)
col_cladding.objects.link(ob_lining_011)
col_cladding.objects.link(ob_lining_012)
col_cladding.objects.link(ob_lining_013)
col_cladding.objects.link(ob_lining_014)
col_cladding.objects.link(ob_lining_015)
col_cladding.objects.link(ob_lining_016)
col_cladding.objects.link(ob_lining_017)
col_cladding.objects.link(ob_lining_018)

# ---- scene / render settings (as saved in the file)
scene.frame_start = 1; scene.frame_end = 250; scene.frame_set(1)
scene.render.engine = 'BLENDER_EEVEE_NEXT'
bpy.context.view_layer.update()

# ---- added for rendering (the .blend has no active camera): camera
cam_auto = bpy.data.cameras.new('AutoCamera')
cam_auto.lens = 50.0
cam_auto.sensor_width = 36.0
cam_auto.clip_end = 2133.41
ob_auto_camera = bpy.data.objects.new('AutoCamera', cam_auto)
scene.collection.objects.link(ob_auto_camera)
ob_auto_camera.location = (136.562, -117.125, 133.5)
ob_auto_camera.rotation_euler = (1.09748, -7.21219e-08, 0.694738)
scene.camera = ob_auto_camera
bpy.context.view_layer.update()
